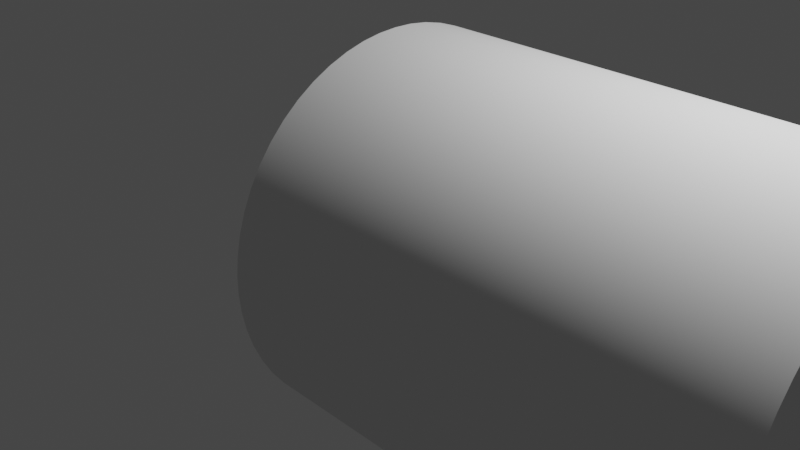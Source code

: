 # Source: tube.blend  (saved by Blender 2.91.10; exported with 4.5.12 LTS)
import bpy
from mathutils import Matrix  # noqa: F401  (used for matrix-valued properties, if any)

bpy.ops.wm.read_factory_settings(use_empty=True)
scene = bpy.context.scene
scene.name = 'Scene'

# ---- collections
col_collection = bpy.data.collections.new('Collection'); scene.collection.children.link(col_collection)

# ---- node groups
ng_auto_smooth = bpy.data.node_groups.new('Auto Smooth', 'GeometryNodeTree')
_s = ng_auto_smooth.interface.new_socket(name='Geometry', in_out='OUTPUT', socket_type='NodeSocketGeometry')
_s = ng_auto_smooth.interface.new_socket(name='Geometry', in_out='INPUT', socket_type='NodeSocketGeometry')
_s = ng_auto_smooth.interface.new_socket(name='Angle', in_out='INPUT', socket_type='NodeSocketFloat')
_s.subtype = 'ANGLE'
_s.min_value = 0.0
_s.max_value = 3.142
ng_auto_smooth.is_modifier = True
_N = ng_auto_smooth.nodes; _L = ng_auto_smooth.links
n0 = _N.new('NodeGroupOutput'); n0.name = 'Group Output'; n0.location = (480, -100)
n1 = _N.new('NodeGroupInput'); n1.name = 'Group Input'; n1.location = (-420, -300)
n2 = _N.new('NodeGroupInput'); n2.name = 'Group Input.001'; n2.location = (-60, -100)
n3 = _N.new('GeometryNodeSetShadeSmooth'); n3.name = 'Set Shade Smooth'; n3.location = (120, -100)
n3.domain = 'EDGE'
n4 = _N.new('GeometryNodeSetShadeSmooth'); n4.name = 'Set Shade Smooth.001'; n4.location = (300, -100)
n5 = _N.new('GeometryNodeInputMeshEdgeAngle'); n5.name = 'Edge Angle'; n5.location = (-420, -220)
n6 = _N.new('GeometryNodeInputEdgeSmooth'); n6.name = 'Is Edge Smooth'; n6.location = (-60, -160)
n7 = _N.new('GeometryNodeInputShadeSmooth'); n7.name = 'Is Face Smooth'; n7.location = (-240, -340)
n8 = _N.new('FunctionNodeBooleanMath'); n8.name = 'Boolean Math'; n8.location = (-60, -220)
n9 = _N.new('FunctionNodeCompare'); n9.name = 'Compare'; n9.location = (-240, -180)
n9.operation = 'LESS_EQUAL'
_L.new(n5.outputs[0], n9.inputs[0])
_L.new(n4.outputs[0], n0.inputs[0])
_L.new(n1.outputs[1], n9.inputs[1])
_L.new(n9.outputs[0], n8.inputs[0])
_L.new(n7.outputs[0], n8.inputs[1])
_L.new(n2.outputs[0], n3.inputs[0])
_L.new(n6.outputs[0], n3.inputs[1])
_L.new(n3.outputs[0], n4.inputs[0])
_L.new(n8.outputs[0], n3.inputs[2])
n0.is_active_output = True

# ---- world
world_world = bpy.data.worlds.new('World'); scene.world = world_world
world_world.use_nodes = True; world_world.node_tree.nodes.clear()
_N = world_world.node_tree.nodes; _L = world_world.node_tree.links
n0 = _N.new('ShaderNodeOutputWorld'); n0.name = 'World Output'; n0.location = (300, 300)
n1 = _N.new('ShaderNodeBackground'); n1.name = 'Background'; n1.location = (10, 300)
n1.inputs[0].default_value = (0.05088, 0.05088, 0.05088, 1.0)
_L.new(n1.outputs[0], n0.inputs[0])
n0.is_active_output = True
world_world.color = (0.05088, 0.05088, 0.05088)
world_world.use_sun_shadow = False
world_world.sun_shadow_jitter_overblur = 0.0

# ---- cameras
cam_camera = bpy.data.cameras.new('Camera')
cam_camera.clip_end = 100.0
cam_camera.ortho_scale = 7.314

# ---- lights
light_light = bpy.data.lights.new('Light', 'POINT')
light_light.transmission_factor = 0.0
light_light.energy = 1000.0
light_light.shadow_soft_size = 0.1
light_light.shadow_maximum_resolution = 0.006
light_light.use_absolute_resolution = True

# ---- meshes
me_tube = bpy.data.meshes.new('Tube')
me_tube.from_pydata([(0.0, 1.2, 0.0), (0.0, 1.0, 0.0), (0.0, 0.9952, 0.09759), (0.0, 1.194, 0.1171), (0.0, 0.9803, 0.1977), (0.0, 1.176, 0.2373), (0.0, 0.9543, 0.2989), (0.0, 1.145, 0.3586), (0.0, 0.9168, 0.3993), (0.0, 1.1, 0.4791), (0.0, 0.8677, 0.497), (0.0, 1.041, 0.5964), (0.0, 0.8073, 0.5902), (0.0, 0.9687, 0.7082), (0.0, 0.7363, 0.6767), (0.0, 0.8835, 0.812), (0.0, 0.6558, 0.7549), (0.0, 0.7869, 0.9059), (0.0, 0.5674, 0.8234), (0.0, 0.6809, 0.9881), (0.0, 0.473, 0.8811), (0.0, 0.5675, 1.057), (0.0, 0.3743, 0.9273), (0.0, 0.4492, 1.113), (0.0, 0.2736, 0.9619), (0.0, 0.3283, 1.154), (0.0, 0.1725, 0.985), (0.0, 0.207, 1.182), (0.0, 0.0729, 0.9973), (0.0, 0.08748, 1.197), (0.0, -0.02409, 0.9997), (0.0, -0.0289, 1.2), (0.0, -0.1224, 0.9925), (0.0, -0.1469, 1.191), (0.0, -0.223, 0.9748), (0.0, -0.2676, 1.17), (0.0, -0.3241, 0.946), (0.0, -0.3889, 1.135), (0.0, -0.424, 0.9056), (0.0, -0.5089, 1.087), (0.0, -0.5208, 0.8537), (0.0, -0.625, 1.024), (0.0, -0.6125, 0.7905), (0.0, -0.735, 0.9486), (0.0, -0.6971, 0.717), (0.0, -0.8365, 0.8604), (0.0, -0.773, 0.6344), (0.0, -0.9276, 0.7612), (0.0, -0.8389, 0.5443), (0.0, -1.007, 0.6532), (0.0, -0.8937, 0.4486), (0.0, -1.072, 0.5383), (0.0, -0.937, 0.3493), (0.0, -1.124, 0.4191), (0.0, -0.9687, 0.2483), (0.0, -1.162, 0.2979), (0.0, -0.9891, 0.1474), (0.0, -1.187, 0.1769), (0.0, -0.9988, 0.04839), (0.0, -1.199, 0.05807), (0.0, -0.9988, -0.04839), (0.0, -1.199, -0.05807), (0.0, -0.9891, -0.1474), (0.0, -1.187, -0.1769), (0.0, -0.9687, -0.2483), (0.0, -1.162, -0.2979), (0.0, -0.937, -0.3493), (0.0, -1.124, -0.4191), (0.0, -0.8937, -0.4486), (0.0, -1.072, -0.5383), (0.0, -0.8389, -0.5443), (0.0, -1.007, -0.6532), (0.0, -0.773, -0.6344), (0.0, -0.9276, -0.7612), (0.0, -0.6971, -0.717), (0.0, -0.8365, -0.8604), (0.0, -0.6125, -0.7905), (0.0, -0.735, -0.9486), (0.0, -0.5208, -0.8537), (0.0, -0.625, -1.024), (0.0, -0.424, -0.9056), (0.0, -0.5089, -1.087), (0.0, -0.3241, -0.946), (0.0, -0.3889, -1.135), (0.0, -0.223, -0.9748), (0.0, -0.2676, -1.17), (0.0, -0.1224, -0.9925), (0.0, -0.1469, -1.191), (0.0, -0.02409, -0.9997), (0.0, -0.0289, -1.2), (0.0, 0.0729, -0.9973), (0.0, 0.08748, -1.197), (0.0, 0.1725, -0.985), (0.0, 0.207, -1.182), (0.0, 0.2736, -0.9619), (0.0, 0.3283, -1.154), (0.0, 0.3743, -0.9273), (0.0, 0.4492, -1.113), (0.0, 0.473, -0.8811), (0.0, 0.5675, -1.057), (0.0, 0.5674, -0.8234), (0.0, 0.6809, -0.9881), (0.0, 0.6558, -0.7549), (0.0, 0.7869, -0.9059), (0.0, 0.7363, -0.6767), (0.0, 0.8835, -0.812), (0.0, 0.8073, -0.5902), (0.0, 0.9687, -0.7082), (0.0, 0.8677, -0.497), (0.0, 1.041, -0.5964), (0.0, 0.9168, -0.3993), (0.0, 1.1, -0.4791), (0.0, 0.9543, -0.2989), (0.0, 1.145, -0.3586), (0.0, 0.9803, -0.1977), (0.0, 1.176, -0.2373), (0.0, 0.9952, -0.09759), (0.0, 1.194, -0.1171), (0.0, 1.4, 0.0), (0.0, 1.393, 0.1366), (0.0, 1.372, 0.2768), (0.0, 1.336, 0.4184), (0.0, 1.284, 0.559), (0.0, 1.215, 0.6959), (0.0, 1.13, 0.8262), (0.0, 1.031, 0.9474), (0.0, 0.9181, 1.057), (0.0, 0.7944, 1.153), (0.0, 0.6621, 1.234), (0.0, 0.5241, 1.298), (0.0, 0.383, 1.347), (0.0, 0.2415, 1.379), (0.0, 0.1021, 1.396), (0.0, -0.03372, 1.4), (0.0, -0.1714, 1.389), (0.0, -0.3122, 1.365), (0.0, -0.4538, 1.324), (0.0, -0.5937, 1.268), (0.0, -0.7292, 1.195), (0.0, -0.8575, 1.107), (0.0, -0.976, 1.004), (0.0, -1.082, 0.8881), (0.0, -1.174, 0.762), (0.0, -1.251, 0.6281), (0.0, -1.312, 0.489), (0.0, -1.356, 0.3476), (0.0, -1.385, 0.2064), (0.0, -1.398, 0.06775), (0.0, -1.398, -0.06775), (0.0, -1.385, -0.2064), (0.0, -1.356, -0.3476), (0.0, -1.312, -0.489), (0.0, -1.251, -0.6281), (0.0, -1.174, -0.762), (0.0, -1.082, -0.8881), (0.0, -0.976, -1.004), (0.0, -0.8575, -1.107), (0.0, -0.7292, -1.195), (0.0, -0.5937, -1.268), (0.0, -0.4538, -1.324), (0.0, -0.3122, -1.365), (0.0, -0.1714, -1.389), (0.0, -0.03372, -1.4), (0.0, 0.1021, -1.396), (0.0, 0.2415, -1.379), (0.0, 0.383, -1.347), (0.0, 0.5241, -1.298), (0.0, 0.6621, -1.234), (0.0, 0.7944, -1.153), (0.0, 0.9181, -1.057), (0.0, 1.031, -0.9474), (0.0, 1.13, -0.8262), (0.0, 1.215, -0.6959), (0.0, 1.284, -0.559), (0.0, 1.336, -0.4184), (0.0, 1.372, -0.2768), (0.0, 1.393, -0.1366), (0.0, 1.6, 0.0), (0.0, 1.592, 0.1561), (0.0, 1.568, 0.3163), (0.0, 1.527, 0.4782), (0.0, 1.467, 0.6388), (0.0, 1.388, 0.7953), (0.0, 1.292, 0.9442), (0.0, 1.178, 1.083), (0.0, 1.049, 1.208), (0.0, 0.9079, 1.317), (0.0, 0.7567, 1.41), (0.0, 0.599, 1.484), (0.0, 0.4377, 1.539), (0.0, 0.276, 1.576), (0.0, 0.1166, 1.596), (0.0, -0.03854, 1.6), (0.0, -0.1959, 1.588), (0.0, -0.3568, 1.56), (0.0, -0.5186, 1.514), (0.0, -0.6785, 1.449), (0.0, -0.8333, 1.366), (0.0, -0.98, 1.265), (0.0, -1.115, 1.147), (0.0, -1.237, 1.015), (0.0, -1.342, 0.8709), (0.0, -1.43, 0.7178), (0.0, -1.499, 0.5589), (0.0, -1.55, 0.3972), (0.0, -1.583, 0.2359), (0.0, -1.598, 0.07743), (0.0, -1.598, -0.07743), (0.0, -1.583, -0.2359), (0.0, -1.55, -0.3972), (0.0, -1.499, -0.5589), (0.0, -1.43, -0.7178), (0.0, -1.342, -0.8709), (0.0, -1.237, -1.015), (0.0, -1.115, -1.147), (0.0, -0.98, -1.265), (0.0, -0.8333, -1.366), (0.0, -0.6785, -1.449), (0.0, -0.5186, -1.514), (0.0, -0.3568, -1.56), (0.0, -0.1959, -1.588), (0.0, -0.03854, -1.6), (0.0, 0.1166, -1.596), (0.0, 0.276, -1.576), (0.0, 0.4377, -1.539), (0.0, 0.599, -1.484), (0.0, 0.7567, -1.41), (0.0, 0.9079, -1.317), (0.0, 1.049, -1.208), (0.0, 1.178, -1.083), (0.0, 1.292, -0.9442), (0.0, 1.388, -0.7953), (0.0, 1.467, -0.6388), (0.0, 1.527, -0.4782), (0.0, 1.568, -0.3163), (0.0, 1.592, -0.1561), (0.0, 1.8, 0.0), (0.0, 1.791, 0.1757), (0.0, 1.764, 0.3559), (0.0, 1.718, 0.538), (0.0, 1.65, 0.7187), (0.0, 1.562, 0.8947), (0.0, 1.453, 1.062), (0.0, 1.325, 1.218), (0.0, 1.18, 1.359), (0.0, 1.021, 1.482), (0.0, 0.8513, 1.586), (0.0, 0.6738, 1.669), (0.0, 0.4924, 1.731), (0.0, 0.3105, 1.773), (0.0, 0.1312, 1.795), (0.0, -0.04335, 1.799), (0.0, -0.2204, 1.786), (0.0, -0.4014, 1.755), (0.0, -0.5834, 1.703), (0.0, -0.7633, 1.63), (0.0, -0.9375, 1.537), (0.0, -1.102, 1.423), (0.0, -1.255, 1.291), (0.0, -1.391, 1.142), (0.0, -1.51, 0.9797), (0.0, -1.609, 0.8075), (0.0, -1.687, 0.6287), (0.0, -1.744, 0.4469), (0.0, -1.78, 0.2654), (0.0, -1.798, 0.08711), (0.0, -1.798, -0.08711), (0.0, -1.78, -0.2654), (0.0, -1.744, -0.4469), (0.0, -1.687, -0.6287), (0.0, -1.609, -0.8075), (0.0, -1.51, -0.9797), (0.0, -1.391, -1.142), (0.0, -1.255, -1.291), (0.0, -1.102, -1.423), (0.0, -0.9375, -1.537), (0.0, -0.7633, -1.63), (0.0, -0.5834, -1.703), (0.0, -0.4014, -1.755), (0.0, -0.2204, -1.786), (0.0, -0.04335, -1.799), (0.0, 0.1312, -1.795), (0.0, 0.3105, -1.773), (0.0, 0.4924, -1.731), (0.0, 0.6738, -1.669), (0.0, 0.8513, -1.586), (0.0, 1.021, -1.482), (0.0, 1.18, -1.359), (0.0, 1.325, -1.218), (0.0, 1.453, -1.062), (0.0, 1.562, -0.8947), (0.0, 1.65, -0.7187), (0.0, 1.718, -0.538), (0.0, 1.764, -0.3559), (0.0, 1.791, -0.1757), (0.0, 2.0, 0.0), (0.0, 1.99, 0.1952), (0.0, 1.961, 0.3954), (0.0, 1.909, 0.5977), (0.0, 1.834, 0.7986), (0.0, 1.735, 0.9941), (0.0, 1.615, 1.18), (0.0, 1.473, 1.353), (0.0, 1.312, 1.51), (0.0, 1.135, 1.647), (0.0, 0.9459, 1.762), (0.0, 0.7487, 1.855), (0.0, 0.5472, 1.924), (0.0, 0.3451, 1.97), (0.0, 0.1458, 1.995), (0.0, -0.04817, 1.999), (0.0, -0.2449, 1.985), (0.0, -0.4459, 1.95), (0.0, -0.6482, 1.892), (0.0, -0.8481, 1.811), (0.0, -1.042, 1.707), (0.0, -1.225, 1.581), (0.0, -1.394, 1.434), (0.0, -1.546, 1.269), (0.0, -1.678, 1.089), (0.0, -1.787, 0.8972), (0.0, -1.874, 0.6986), (0.0, -1.937, 0.4965), (0.0, -1.978, 0.2948), (0.0, -1.998, 0.09678), (0.0, -1.998, -0.09678), (0.0, -1.978, -0.2948), (0.0, -1.937, -0.4965), (0.0, -1.874, -0.6986), (0.0, -1.787, -0.8972), (0.0, -1.678, -1.089), (0.0, -1.546, -1.269), (0.0, -1.394, -1.434), (0.0, -1.225, -1.581), (0.0, -1.042, -1.707), (0.0, -0.8481, -1.811), (0.0, -0.6482, -1.892), (0.0, -0.4459, -1.95), (0.0, -0.2449, -1.985), (0.0, -0.04817, -1.999), (0.0, 0.1458, -1.995), (0.0, 0.3451, -1.97), (0.0, 0.5472, -1.924), (0.0, 0.7487, -1.855), (0.0, 0.9459, -1.762), (0.0, 1.135, -1.647), (0.0, 1.312, -1.51), (0.0, 1.473, -1.353), (0.0, 1.615, -1.18), (0.0, 1.735, -0.9941), (0.0, 1.834, -0.7986), (0.0, 1.909, -0.5977), (0.0, 1.961, -0.3954), (0.0, 1.99, -0.1952), (5.0, 1.2, 0.0), (5.0, 1.0, 0.0), (5.0, 0.9952, 0.09759), (5.0, 1.194, 0.1171), (5.0, 0.9803, 0.1977), (5.0, 1.176, 0.2373), (5.0, 0.9543, 0.2989), (5.0, 1.145, 0.3586), (5.0, 0.9168, 0.3993), (5.0, 1.1, 0.4791), (5.0, 0.8677, 0.497), (5.0, 1.041, 0.5964), (5.0, 0.8073, 0.5902), (5.0, 0.9687, 0.7082), (5.0, 0.7363, 0.6767), (5.0, 0.8835, 0.812), (5.0, 0.6558, 0.7549), (5.0, 0.7869, 0.9059), (5.0, 0.5674, 0.8234), (5.0, 0.6809, 0.9881), (5.0, 0.473, 0.8811), (5.0, 0.5675, 1.057), (5.0, 0.3743, 0.9273), (5.0, 0.4492, 1.113), (5.0, 0.2736, 0.9619), (5.0, 0.3283, 1.154), (5.0, 0.1725, 0.985), (5.0, 0.207, 1.182), (5.0, 0.0729, 0.9973), (5.0, 0.08748, 1.197), (5.0, -0.02409, 0.9997), (5.0, -0.0289, 1.2), (5.0, -0.1224, 0.9925), (5.0, -0.1469, 1.191), (5.0, -0.223, 0.9748), (5.0, -0.2676, 1.17), (5.0, -0.3241, 0.946), (5.0, -0.3889, 1.135), (5.0, -0.424, 0.9056), (5.0, -0.5089, 1.087), (5.0, -0.5208, 0.8537), (5.0, -0.625, 1.024), (5.0, -0.6125, 0.7905), (5.0, -0.735, 0.9486), (5.0, -0.6971, 0.717), (5.0, -0.8365, 0.8604), (5.0, -0.773, 0.6344), (5.0, -0.9276, 0.7612), (5.0, -0.8389, 0.5443), (5.0, -1.007, 0.6532), (5.0, -0.8937, 0.4486), (5.0, -1.072, 0.5383), (5.0, -0.937, 0.3493), (5.0, -1.124, 0.4191), (5.0, -0.9687, 0.2483), (5.0, -1.162, 0.2979), (5.0, -0.9891, 0.1474), (5.0, -1.187, 0.1769), (5.0, -0.9988, 0.04839), (5.0, -1.199, 0.05807), (5.0, -0.9988, -0.04839), (5.0, -1.199, -0.05807), (5.0, -0.9891, -0.1474), (5.0, -1.187, -0.1769), (5.0, -0.9687, -0.2483), (5.0, -1.162, -0.2979), (5.0, -0.937, -0.3493), (5.0, -1.124, -0.4191), (5.0, -0.8937, -0.4486), (5.0, -1.072, -0.5383), (5.0, -0.8389, -0.5443), (5.0, -1.007, -0.6532), (5.0, -0.773, -0.6344), (5.0, -0.9276, -0.7612), (5.0, -0.6971, -0.717), (5.0, -0.8365, -0.8604), (5.0, -0.6125, -0.7905), (5.0, -0.735, -0.9486), (5.0, -0.5208, -0.8537), (5.0, -0.625, -1.024), (5.0, -0.424, -0.9056), (5.0, -0.5089, -1.087), (5.0, -0.3241, -0.946), (5.0, -0.3889, -1.135), (5.0, -0.223, -0.9748), (5.0, -0.2676, -1.17), (5.0, -0.1224, -0.9925), (5.0, -0.1469, -1.191), (5.0, -0.02409, -0.9997), (5.0, -0.0289, -1.2), (5.0, 0.0729, -0.9973), (5.0, 0.08748, -1.197), (5.0, 0.1725, -0.985), (5.0, 0.207, -1.182), (5.0, 0.2736, -0.9619), (5.0, 0.3283, -1.154), (5.0, 0.3743, -0.9273), (5.0, 0.4492, -1.113), (5.0, 0.473, -0.8811), (5.0, 0.5675, -1.057), (5.0, 0.5674, -0.8234), (5.0, 0.6809, -0.9881), (5.0, 0.6558, -0.7549), (5.0, 0.7869, -0.9059), (5.0, 0.7363, -0.6767), (5.0, 0.8835, -0.812), (5.0, 0.8073, -0.5902), (5.0, 0.9687, -0.7082), (5.0, 0.8677, -0.497), (5.0, 1.041, -0.5964), (5.0, 0.9168, -0.3993), (5.0, 1.1, -0.4791), (5.0, 0.9543, -0.2989), (5.0, 1.145, -0.3586), (5.0, 0.9803, -0.1977), (5.0, 1.176, -0.2373), (5.0, 0.9952, -0.09759), (5.0, 1.194, -0.1171), (5.0, 1.4, 0.0), (5.0, 1.393, 0.1366), (5.0, 1.372, 0.2768), (5.0, 1.336, 0.4184), (5.0, 1.284, 0.559), (5.0, 1.215, 0.6959), (5.0, 1.13, 0.8262), (5.0, 1.031, 0.9474), (5.0, 0.9181, 1.057), (5.0, 0.7944, 1.153), (5.0, 0.6621, 1.234), (5.0, 0.5241, 1.298), (5.0, 0.383, 1.347), (5.0, 0.2415, 1.379), (5.0, 0.1021, 1.396), (5.0, -0.03372, 1.4), (5.0, -0.1714, 1.389), (5.0, -0.3122, 1.365), (5.0, -0.4538, 1.324), (5.0, -0.5937, 1.268), (5.0, -0.7292, 1.195), (5.0, -0.8575, 1.107), (5.0, -0.976, 1.004), (5.0, -1.082, 0.8881), (5.0, -1.174, 0.762), (5.0, -1.251, 0.6281), (5.0, -1.312, 0.489), (5.0, -1.356, 0.3476), (5.0, -1.385, 0.2064), (5.0, -1.398, 0.06775), (5.0, -1.398, -0.06775), (5.0, -1.385, -0.2064), (5.0, -1.356, -0.3476), (5.0, -1.312, -0.489), (5.0, -1.251, -0.6281), (5.0, -1.174, -0.762), (5.0, -1.082, -0.8881), (5.0, -0.976, -1.004), (5.0, -0.8575, -1.107), (5.0, -0.7292, -1.195), (5.0, -0.5937, -1.268), (5.0, -0.4538, -1.324), (5.0, -0.3122, -1.365), (5.0, -0.1714, -1.389), (5.0, -0.03372, -1.4), (5.0, 0.1021, -1.396), (5.0, 0.2415, -1.379), (5.0, 0.383, -1.347), (5.0, 0.5241, -1.298), (5.0, 0.6621, -1.234), (5.0, 0.7944, -1.153), (5.0, 0.9181, -1.057), (5.0, 1.031, -0.9474), (5.0, 1.13, -0.8262), (5.0, 1.215, -0.6959), (5.0, 1.284, -0.559), (5.0, 1.336, -0.4184), (5.0, 1.372, -0.2768), (5.0, 1.393, -0.1366), (5.0, 1.6, 0.0), (5.0, 1.592, 0.1561), (5.0, 1.568, 0.3163), (5.0, 1.527, 0.4782), (5.0, 1.467, 0.6388), (5.0, 1.388, 0.7953), (5.0, 1.292, 0.9442), (5.0, 1.178, 1.083), (5.0, 1.049, 1.208), (5.0, 0.9079, 1.317), (5.0, 0.7567, 1.41), (5.0, 0.599, 1.484), (5.0, 0.4377, 1.539), (5.0, 0.276, 1.576), (5.0, 0.1166, 1.596), (5.0, -0.03854, 1.6), (5.0, -0.1959, 1.588), (5.0, -0.3568, 1.56), (5.0, -0.5186, 1.514), (5.0, -0.6785, 1.449), (5.0, -0.8333, 1.366), (5.0, -0.98, 1.265), (5.0, -1.115, 1.147), (5.0, -1.237, 1.015), (5.0, -1.342, 0.8709), (5.0, -1.43, 0.7178), (5.0, -1.499, 0.5589), (5.0, -1.55, 0.3972), (5.0, -1.583, 0.2359), (5.0, -1.598, 0.07743), (5.0, -1.598, -0.07743), (5.0, -1.583, -0.2359), (5.0, -1.55, -0.3972), (5.0, -1.499, -0.5589), (5.0, -1.43, -0.7178), (5.0, -1.342, -0.8709), (5.0, -1.237, -1.015), (5.0, -1.115, -1.147), (5.0, -0.98, -1.265), (5.0, -0.8333, -1.366), (5.0, -0.6785, -1.449), (5.0, -0.5186, -1.514), (5.0, -0.3568, -1.56), (5.0, -0.1959, -1.588), (5.0, -0.03854, -1.6), (5.0, 0.1166, -1.596), (5.0, 0.276, -1.576), (5.0, 0.4377, -1.539), (5.0, 0.599, -1.484), (5.0, 0.7567, -1.41), (5.0, 0.9079, -1.317), (5.0, 1.049, -1.208), (5.0, 1.178, -1.083), (5.0, 1.292, -0.9442), (5.0, 1.388, -0.7953), (5.0, 1.467, -0.6388), (5.0, 1.527, -0.4782), (5.0, 1.568, -0.3163), (5.0, 1.592, -0.1561), (5.0, 1.8, 0.0), (5.0, 1.791, 0.1757), (5.0, 1.764, 0.3559), (5.0, 1.718, 0.538), (5.0, 1.65, 0.7187), (5.0, 1.562, 0.8947), (5.0, 1.453, 1.062), (5.0, 1.325, 1.218), (5.0, 1.18, 1.359), (5.0, 1.021, 1.482), (5.0, 0.8513, 1.586), (5.0, 0.6738, 1.669), (5.0, 0.4924, 1.731), (5.0, 0.3105, 1.773), (5.0, 0.1312, 1.795), (5.0, -0.04335, 1.799), (5.0, -0.2204, 1.786), (5.0, -0.4014, 1.755), (5.0, -0.5834, 1.703), (5.0, -0.7633, 1.63), (5.0, -0.9375, 1.537), (5.0, -1.102, 1.423), (5.0, -1.255, 1.291), (5.0, -1.391, 1.142), (5.0, -1.51, 0.9797), (5.0, -1.609, 0.8075), (5.0, -1.687, 0.6287), (5.0, -1.744, 0.4469), (5.0, -1.78, 0.2654), (5.0, -1.798, 0.08711), (5.0, -1.798, -0.08711), (5.0, -1.78, -0.2654), (5.0, -1.744, -0.4469), (5.0, -1.687, -0.6287), (5.0, -1.609, -0.8075), (5.0, -1.51, -0.9797), (5.0, -1.391, -1.142), (5.0, -1.255, -1.291), (5.0, -1.102, -1.423), (5.0, -0.9375, -1.537), (5.0, -0.7633, -1.63), (5.0, -0.5834, -1.703), (5.0, -0.4014, -1.755), (5.0, -0.2204, -1.786), (5.0, -0.04335, -1.799), (5.0, 0.1312, -1.795), (5.0, 0.3105, -1.773), (5.0, 0.4924, -1.731), (5.0, 0.6738, -1.669), (5.0, 0.8513, -1.586), (5.0, 1.021, -1.482), (5.0, 1.18, -1.359), (5.0, 1.325, -1.218), (5.0, 1.453, -1.062), (5.0, 1.562, -0.8947), (5.0, 1.65, -0.7187), (5.0, 1.718, -0.538), (5.0, 1.764, -0.3559), (5.0, 1.791, -0.1757), (5.0, 2.0, 0.0), (5.0, 1.99, 0.1952), (5.0, 1.961, 0.3954), (5.0, 1.909, 0.5977), (5.0, 1.834, 0.7986), (5.0, 1.735, 0.9941), (5.0, 1.615, 1.18), (5.0, 1.473, 1.353), (5.0, 1.312, 1.51), (5.0, 1.135, 1.647), (5.0, 0.9459, 1.762), (5.0, 0.7487, 1.855), (5.0, 0.5472, 1.924), (5.0, 0.3451, 1.97), (5.0, 0.1458, 1.995), (5.0, -0.04817, 1.999), (5.0, -0.2449, 1.985), (5.0, -0.4459, 1.95), (5.0, -0.6482, 1.892), (5.0, -0.8481, 1.811), (5.0, -1.042, 1.707), (5.0, -1.225, 1.581), (5.0, -1.394, 1.434), (5.0, -1.546, 1.269), (5.0, -1.678, 1.089), (5.0, -1.787, 0.8972), (5.0, -1.874, 0.6986), (5.0, -1.937, 0.4965), (5.0, -1.978, 0.2948), (5.0, -1.998, 0.09678), (5.0, -1.998, -0.09678), (5.0, -1.978, -0.2948), (5.0, -1.937, -0.4965), (5.0, -1.874, -0.6986), (5.0, -1.787, -0.8972), (5.0, -1.678, -1.089), (5.0, -1.546, -1.269), (5.0, -1.394, -1.434), (5.0, -1.225, -1.581), (5.0, -1.042, -1.707), (5.0, -0.8481, -1.811), (5.0, -0.6482, -1.892), (5.0, -0.4459, -1.95), (5.0, -0.2449, -1.985), (5.0, -0.04817, -1.999), (5.0, 0.1458, -1.995), (5.0, 0.3451, -1.97), (5.0, 0.5472, -1.924), (5.0, 0.7487, -1.855), (5.0, 0.9459, -1.762), (5.0, 1.135, -1.647), (5.0, 1.312, -1.51), (5.0, 1.473, -1.353), (5.0, 1.615, -1.18), (5.0, 1.735, -0.9941), (5.0, 1.834, -0.7986), (5.0, 1.909, -0.5977), (5.0, 1.961, -0.3954), (5.0, 1.99, -0.1952), (1.0, 1.0, 0.0), (1.0, 0.9952, 0.09759), (1.0, 0.9803, 0.1977), (1.0, 0.9543, 0.2989), (1.0, 0.9168, 0.3993), (1.0, 0.8677, 0.497), (1.0, 0.8073, 0.5902), (1.0, 0.7363, 0.6767), (1.0, 0.6558, 0.7549), (1.0, 0.5674, 0.8234), (1.0, 0.473, 0.8811), (1.0, 0.3743, 0.9273), (1.0, 0.2736, 0.9619), (1.0, 0.1725, 0.985), (1.0, 0.0729, 0.9973), (1.0, -0.02409, 0.9997), (1.0, -0.1224, 0.9925), (1.0, -0.223, 0.9748), (1.0, -0.3241, 0.946), (1.0, -0.424, 0.9056), (1.0, -0.5208, 0.8537), (1.0, -0.6125, 0.7905), (1.0, -0.6971, 0.717), (1.0, -0.773, 0.6344), (1.0, -0.8389, 0.5443), (1.0, -0.8937, 0.4486), (1.0, -0.937, 0.3493), (1.0, -0.9687, 0.2483), (1.0, -0.9891, 0.1474), (1.0, -0.9988, 0.04839), (1.0, -0.9988, -0.04839), (1.0, -0.9891, -0.1474), (1.0, -0.9687, -0.2483), (1.0, -0.937, -0.3493), (1.0, -0.8937, -0.4486), (1.0, -0.8389, -0.5443), (1.0, -0.773, -0.6344), (1.0, -0.6971, -0.717), (1.0, -0.6125, -0.7905), (1.0, -0.5208, -0.8537), (1.0, -0.424, -0.9056), (1.0, -0.3241, -0.946), (1.0, -0.223, -0.9748), (1.0, -0.1224, -0.9925), (1.0, -0.02409, -0.9997), (1.0, 0.0729, -0.9973), (1.0, 0.1725, -0.985), (1.0, 0.2736, -0.9619), (1.0, 0.3743, -0.9273), (1.0, 0.473, -0.8811), (1.0, 0.5674, -0.8234), (1.0, 0.6558, -0.7549), (1.0, 0.7363, -0.6767), (1.0, 0.8073, -0.5902), (1.0, 0.8677, -0.497), (1.0, 0.9168, -0.3993), (1.0, 0.9543, -0.2989), (1.0, 0.9803, -0.1977), (1.0, 0.9952, -0.09759), (2.0, 1.0, 0.0), (2.0, 0.9952, 0.09759), (2.0, 0.9803, 0.1977), (2.0, 0.9543, 0.2989), (2.0, 0.9168, 0.3993), (2.0, 0.8677, 0.497), (2.0, 0.8073, 0.5902), (2.0, 0.7363, 0.6767), (2.0, 0.6558, 0.7549), (2.0, 0.5674, 0.8234), (2.0, 0.473, 0.8811), (2.0, 0.3743, 0.9273), (2.0, 0.2736, 0.9619), (2.0, 0.1725, 0.985), (2.0, 0.0729, 0.9973), (2.0, -0.02409, 0.9997), (2.0, -0.1224, 0.9925), (2.0, -0.223, 0.9748), (2.0, -0.3241, 0.946), (2.0, -0.424, 0.9056), (2.0, -0.5208, 0.8537), (2.0, -0.6125, 0.7905), (2.0, -0.6971, 0.717), (2.0, -0.773, 0.6344), (2.0, -0.8389, 0.5443), (2.0, -0.8937, 0.4486), (2.0, -0.937, 0.3493), (2.0, -0.9687, 0.2483), (2.0, -0.9891, 0.1474), (2.0, -0.9988, 0.04839), (2.0, -0.9988, -0.04839), (2.0, -0.9891, -0.1474), (2.0, -0.9687, -0.2483), (2.0, -0.937, -0.3493), (2.0, -0.8937, -0.4486), (2.0, -0.8389, -0.5443), (2.0, -0.773, -0.6344), (2.0, -0.6971, -0.717), (2.0, -0.6125, -0.7905), (2.0, -0.5208, -0.8537), (2.0, -0.424, -0.9056), (2.0, -0.3241, -0.946), (2.0, -0.223, -0.9748), (2.0, -0.1224, -0.9925), (2.0, -0.02409, -0.9997), (2.0, 0.0729, -0.9973), (2.0, 0.1725, -0.985), (2.0, 0.2736, -0.9619), (2.0, 0.3743, -0.9273), (2.0, 0.473, -0.8811), (2.0, 0.5674, -0.8234), (2.0, 0.6558, -0.7549), (2.0, 0.7363, -0.6767), (2.0, 0.8073, -0.5902), (2.0, 0.8677, -0.497), (2.0, 0.9168, -0.3993), (2.0, 0.9543, -0.2989), (2.0, 0.9803, -0.1977), (2.0, 0.9952, -0.09759), (3.0, 1.0, 0.0), (3.0, 0.9952, 0.09759), (3.0, 0.9803, 0.1977), (3.0, 0.9543, 0.2989), (3.0, 0.9168, 0.3993), (3.0, 0.8677, 0.497), (3.0, 0.8073, 0.5902), (3.0, 0.7363, 0.6767), (3.0, 0.6558, 0.7549), (3.0, 0.5674, 0.8234), (3.0, 0.473, 0.8811), (3.0, 0.3743, 0.9273), (3.0, 0.2736, 0.9619), (3.0, 0.1725, 0.985), (3.0, 0.0729, 0.9973), (3.0, -0.02409, 0.9997), (3.0, -0.1224, 0.9925), (3.0, -0.223, 0.9748), (3.0, -0.3241, 0.946), (3.0, -0.424, 0.9056), (3.0, -0.5208, 0.8537), (3.0, -0.6125, 0.7905), (3.0, -0.6971, 0.717), (3.0, -0.773, 0.6344), (3.0, -0.8389, 0.5443), (3.0, -0.8937, 0.4486), (3.0, -0.937, 0.3493), (3.0, -0.9687, 0.2483), (3.0, -0.9891, 0.1474), (3.0, -0.9988, 0.04839), (3.0, -0.9988, -0.04839), (3.0, -0.9891, -0.1474), (3.0, -0.9687, -0.2483), (3.0, -0.937, -0.3493), (3.0, -0.8937, -0.4486), (3.0, -0.8389, -0.5443), (3.0, -0.773, -0.6344), (3.0, -0.6971, -0.717), (3.0, -0.6125, -0.7905), (3.0, -0.5208, -0.8537), (3.0, -0.424, -0.9056), (3.0, -0.3241, -0.946), (3.0, -0.223, -0.9748), (3.0, -0.1224, -0.9925), (3.0, -0.02409, -0.9997), (3.0, 0.0729, -0.9973), (3.0, 0.1725, -0.985), (3.0, 0.2736, -0.9619), (3.0, 0.3743, -0.9273), (3.0, 0.473, -0.8811), (3.0, 0.5674, -0.8234), (3.0, 0.6558, -0.7549), (3.0, 0.7363, -0.6767), (3.0, 0.8073, -0.5902), (3.0, 0.8677, -0.497), (3.0, 0.9168, -0.3993), (3.0, 0.9543, -0.2989), (3.0, 0.9803, -0.1977), (3.0, 0.9952, -0.09759), (4.0, 1.0, 0.0), (4.0, 0.9952, 0.09759), (4.0, 0.9803, 0.1977), (4.0, 0.9543, 0.2989), (4.0, 0.9168, 0.3993), (4.0, 0.8677, 0.497), (4.0, 0.8073, 0.5902), (4.0, 0.7363, 0.6767), (4.0, 0.6558, 0.7549), (4.0, 0.5674, 0.8234), (4.0, 0.473, 0.8811), (4.0, 0.3743, 0.9273), (4.0, 0.2736, 0.9619), (4.0, 0.1725, 0.985), (4.0, 0.0729, 0.9973), (4.0, -0.02409, 0.9997), (4.0, -0.1224, 0.9925), (4.0, -0.223, 0.9748), (4.0, -0.3241, 0.946), (4.0, -0.424, 0.9056), (4.0, -0.5208, 0.8537), (4.0, -0.6125, 0.7905), (4.0, -0.6971, 0.717), (4.0, -0.773, 0.6344), (4.0, -0.8389, 0.5443), (4.0, -0.8937, 0.4486), (4.0, -0.937, 0.3493), (4.0, -0.9687, 0.2483), (4.0, -0.9891, 0.1474), (4.0, -0.9988, 0.04839), (4.0, -0.9988, -0.04839), (4.0, -0.9891, -0.1474), (4.0, -0.9687, -0.2483), (4.0, -0.937, -0.3493), (4.0, -0.8937, -0.4486), (4.0, -0.8389, -0.5443), (4.0, -0.773, -0.6344), (4.0, -0.6971, -0.717), (4.0, -0.6125, -0.7905), (4.0, -0.5208, -0.8537), (4.0, -0.424, -0.9056), (4.0, -0.3241, -0.946), (4.0, -0.223, -0.9748), (4.0, -0.1224, -0.9925), (4.0, -0.02409, -0.9997), (4.0, 0.0729, -0.9973), (4.0, 0.1725, -0.985), (4.0, 0.2736, -0.9619), (4.0, 0.3743, -0.9273), (4.0, 0.473, -0.8811), (4.0, 0.5674, -0.8234), (4.0, 0.6558, -0.7549), (4.0, 0.7363, -0.6767), (4.0, 0.8073, -0.5902), (4.0, 0.8677, -0.497), (4.0, 0.9168, -0.3993), (4.0, 0.9543, -0.2989), (4.0, 0.9803, -0.1977), (4.0, 0.9952, -0.09759), (1.0, 2.0, 0.0), (1.0, 1.99, 0.1952), (1.0, 1.961, 0.3954), (1.0, 1.909, 0.5977), (1.0, 1.834, 0.7986), (1.0, 1.735, 0.9941), (1.0, 1.615, 1.18), (1.0, 1.473, 1.353), (1.0, 1.312, 1.51), (1.0, 1.135, 1.647), (1.0, 0.9459, 1.762), (1.0, 0.7487, 1.855), (1.0, 0.5472, 1.924), (1.0, 0.3451, 1.97), (1.0, 0.1458, 1.995), (1.0, -0.04817, 1.999), (1.0, -0.2449, 1.985), (1.0, -0.4459, 1.95), (1.0, -0.6482, 1.892), (1.0, -0.8481, 1.811), (1.0, -1.042, 1.707), (1.0, -1.225, 1.581), (1.0, -1.394, 1.434), (1.0, -1.546, 1.269), (1.0, -1.678, 1.089), (1.0, -1.787, 0.8972), (1.0, -1.874, 0.6986), (1.0, -1.937, 0.4965), (1.0, -1.978, 0.2948), (1.0, -1.998, 0.09678), (1.0, -1.998, -0.09678), (1.0, -1.978, -0.2948), (1.0, -1.937, -0.4965), (1.0, -1.874, -0.6986), (1.0, -1.787, -0.8972), (1.0, -1.678, -1.089), (1.0, -1.546, -1.269), (1.0, -1.394, -1.434), (1.0, -1.225, -1.581), (1.0, -1.042, -1.707), (1.0, -0.8481, -1.811), (1.0, -0.6482, -1.892), (1.0, -0.4459, -1.95), (1.0, -0.2449, -1.985), (1.0, -0.04817, -1.999), (1.0, 0.1458, -1.995), (1.0, 0.3451, -1.97), (1.0, 0.5472, -1.924), (1.0, 0.7487, -1.855), (1.0, 0.9459, -1.762), (1.0, 1.135, -1.647), (1.0, 1.312, -1.51), (1.0, 1.473, -1.353), (1.0, 1.615, -1.18), (1.0, 1.735, -0.9941), (1.0, 1.834, -0.7986), (1.0, 1.909, -0.5977), (1.0, 1.961, -0.3954), (1.0, 1.99, -0.1952), (2.0, 2.0, 0.0), (2.0, 1.99, 0.1952), (2.0, 1.961, 0.3954), (2.0, 1.909, 0.5977), (2.0, 1.834, 0.7986), (2.0, 1.735, 0.9941), (2.0, 1.615, 1.18), (2.0, 1.473, 1.353), (2.0, 1.312, 1.51), (2.0, 1.135, 1.647), (2.0, 0.9459, 1.762), (2.0, 0.7487, 1.855), (2.0, 0.5472, 1.924), (2.0, 0.3451, 1.97), (2.0, 0.1458, 1.995), (2.0, -0.04817, 1.999), (2.0, -0.2449, 1.985), (2.0, -0.4459, 1.95), (2.0, -0.6482, 1.892), (2.0, -0.8481, 1.811), (2.0, -1.042, 1.707), (2.0, -1.225, 1.581), (2.0, -1.394, 1.434), (2.0, -1.546, 1.269), (2.0, -1.678, 1.089), (2.0, -1.787, 0.8972), (2.0, -1.874, 0.6986), (2.0, -1.937, 0.4965), (2.0, -1.978, 0.2948), (2.0, -1.998, 0.09678), (2.0, -1.998, -0.09678), (2.0, -1.978, -0.2948), (2.0, -1.937, -0.4965), (2.0, -1.874, -0.6986), (2.0, -1.787, -0.8972), (2.0, -1.678, -1.089), (2.0, -1.546, -1.269), (2.0, -1.394, -1.434), (2.0, -1.225, -1.581), (2.0, -1.042, -1.707), (2.0, -0.8481, -1.811), (2.0, -0.6482, -1.892), (2.0, -0.4459, -1.95), (2.0, -0.2449, -1.985), (2.0, -0.04817, -1.999), (2.0, 0.1458, -1.995), (2.0, 0.3451, -1.97), (2.0, 0.5472, -1.924), (2.0, 0.7487, -1.855), (2.0, 0.9459, -1.762), (2.0, 1.135, -1.647), (2.0, 1.312, -1.51), (2.0, 1.473, -1.353), (2.0, 1.615, -1.18), (2.0, 1.735, -0.9941), (2.0, 1.834, -0.7986), (2.0, 1.909, -0.5977), (2.0, 1.961, -0.3954), (2.0, 1.99, -0.1952), (3.0, 2.0, 0.0), (3.0, 1.99, 0.1952), (3.0, 1.961, 0.3954), (3.0, 1.909, 0.5977), (3.0, 1.834, 0.7986), (3.0, 1.735, 0.9941), (3.0, 1.615, 1.18), (3.0, 1.473, 1.353), (3.0, 1.312, 1.51), (3.0, 1.135, 1.647), (3.0, 0.9459, 1.762), (3.0, 0.7487, 1.855), (3.0, 0.5472, 1.924), (3.0, 0.3451, 1.97), (3.0, 0.1458, 1.995), (3.0, -0.04817, 1.999), (3.0, -0.2449, 1.985), (3.0, -0.4459, 1.95), (3.0, -0.6482, 1.892), (3.0, -0.8481, 1.811), (3.0, -1.042, 1.707), (3.0, -1.225, 1.581), (3.0, -1.394, 1.434), (3.0, -1.546, 1.269), (3.0, -1.678, 1.089), (3.0, -1.787, 0.8972), (3.0, -1.874, 0.6986), (3.0, -1.937, 0.4965), (3.0, -1.978, 0.2948), (3.0, -1.998, 0.09678), (3.0, -1.998, -0.09678), (3.0, -1.978, -0.2948), (3.0, -1.937, -0.4965), (3.0, -1.874, -0.6986), (3.0, -1.787, -0.8972), (3.0, -1.678, -1.089), (3.0, -1.546, -1.269), (3.0, -1.394, -1.434), (3.0, -1.225, -1.581), (3.0, -1.042, -1.707), (3.0, -0.8481, -1.811), (3.0, -0.6482, -1.892), (3.0, -0.4459, -1.95), (3.0, -0.2449, -1.985), (3.0, -0.04817, -1.999), (3.0, 0.1458, -1.995), (3.0, 0.3451, -1.97), (3.0, 0.5472, -1.924), (3.0, 0.7487, -1.855), (3.0, 0.9459, -1.762), (3.0, 1.135, -1.647), (3.0, 1.312, -1.51), (3.0, 1.473, -1.353), (3.0, 1.615, -1.18), (3.0, 1.735, -0.9941), (3.0, 1.834, -0.7986), (3.0, 1.909, -0.5977), (3.0, 1.961, -0.3954), (3.0, 1.99, -0.1952), (4.0, 2.0, 0.0), (4.0, 1.99, 0.1952), (4.0, 1.961, 0.3954), (4.0, 1.909, 0.5977), (4.0, 1.834, 0.7986), (4.0, 1.735, 0.9941), (4.0, 1.615, 1.18), (4.0, 1.473, 1.353), (4.0, 1.312, 1.51), (4.0, 1.135, 1.647), (4.0, 0.9459, 1.762), (4.0, 0.7487, 1.855), (4.0, 0.5472, 1.924), (4.0, 0.3451, 1.97), (4.0, 0.1458, 1.995), (4.0, -0.04817, 1.999), (4.0, -0.2449, 1.985), (4.0, -0.4459, 1.95), (4.0, -0.6482, 1.892), (4.0, -0.8481, 1.811), (4.0, -1.042, 1.707), (4.0, -1.225, 1.581), (4.0, -1.394, 1.434), (4.0, -1.546, 1.269), (4.0, -1.678, 1.089), (4.0, -1.787, 0.8972), (4.0, -1.874, 0.6986), (4.0, -1.937, 0.4965), (4.0, -1.978, 0.2948), (4.0, -1.998, 0.09678), (4.0, -1.998, -0.09678), (4.0, -1.978, -0.2948), (4.0, -1.937, -0.4965), (4.0, -1.874, -0.6986), (4.0, -1.787, -0.8972), (4.0, -1.678, -1.089), (4.0, -1.546, -1.269), (4.0, -1.394, -1.434), (4.0, -1.225, -1.581), (4.0, -1.042, -1.707), (4.0, -0.8481, -1.811), (4.0, -0.6482, -1.892), (4.0, -0.4459, -1.95), (4.0, -0.2449, -1.985), (4.0, -0.04817, -1.999), (4.0, 0.1458, -1.995), (4.0, 0.3451, -1.97), (4.0, 0.5472, -1.924), (4.0, 0.7487, -1.855), (4.0, 0.9459, -1.762), (4.0, 1.135, -1.647), (4.0, 1.312, -1.51), (4.0, 1.473, -1.353), (4.0, 1.615, -1.18), (4.0, 1.735, -0.9941), (4.0, 1.834, -0.7986), (4.0, 1.909, -0.5977), (4.0, 1.961, -0.3954), (4.0, 1.99, -0.1952)], [], [(0, 1, 2), (2, 3, 0), (3, 2, 4), (4, 5, 3), (5, 4, 6), (6, 7, 5), (7, 6, 8), (8, 9, 7), (9, 8, 10), (10, 11, 9), (11, 10, 12), (12, 13, 11), (13, 12, 14), (14, 15, 13), (15, 14, 16), (16, 17, 15), (17, 16, 18), (18, 19, 17), (19, 18, 20), (20, 21, 19), (21, 20, 22), (22, 23, 21), (23, 22, 24), (24, 25, 23), (25, 24, 26), (26, 27, 25), (27, 26, 28), (28, 29, 27), (29, 28, 30), (30, 31, 29), (31, 30, 32), (32, 33, 31), (33, 32, 34), (34, 35, 33), (35, 34, 36), (36, 37, 35), (37, 36, 38), (38, 39, 37), (39, 38, 40), (40, 41, 39), (41, 40, 42), (42, 43, 41), (43, 42, 44), (44, 45, 43), (45, 44, 46), (46, 47, 45), (47, 46, 48), (48, 49, 47), (49, 48, 50), (50, 51, 49), (51, 50, 52), (52, 53, 51), (53, 52, 54), (54, 55, 53), (55, 54, 56), (56, 57, 55), (57, 56, 58), (58, 59, 57), (59, 58, 60), (60, 61, 59), (61, 60, 62), (62, 63, 61), (63, 62, 64), (64, 65, 63), (65, 64, 66), (66, 67, 65), (67, 66, 68), (68, 69, 67), (69, 68, 70), (70, 71, 69), (71, 70, 72), (72, 73, 71), (73, 72, 74), (74, 75, 73), (75, 74, 76), (76, 77, 75), (77, 76, 78), (78, 79, 77), (79, 78, 80), (80, 81, 79), (81, 80, 82), (82, 83, 81), (83, 82, 84), (84, 85, 83), (85, 84, 86), (86, 87, 85), (87, 86, 88), (88, 89, 87), (89, 88, 90), (90, 91, 89), (91, 90, 92), (92, 93, 91), (93, 92, 94), (94, 95, 93), (95, 94, 96), (96, 97, 95), (97, 96, 98), (98, 99, 97), (99, 98, 100), (100, 101, 99), (101, 100, 102), (102, 103, 101), (103, 102, 104), (104, 105, 103), (105, 104, 106), (106, 107, 105), (107, 106, 108), (108, 109, 107), (109, 108, 110), (110, 111, 109), (111, 110, 112), (112, 113, 111), (113, 112, 114), (114, 115, 113), (115, 114, 116), (116, 117, 115), (117, 116, 1), (1, 0, 117), (118, 0, 3), (3, 119, 118), (119, 3, 5), (5, 120, 119), (120, 5, 7), (7, 121, 120), (121, 7, 9), (9, 122, 121), (122, 9, 11), (11, 123, 122), (123, 11, 13), (13, 124, 123), (124, 13, 15), (15, 125, 124), (125, 15, 17), (17, 126, 125), (126, 17, 19), (19, 127, 126), (127, 19, 21), (21, 128, 127), (128, 21, 23), (23, 129, 128), (129, 23, 25), (25, 130, 129), (130, 25, 27), (27, 131, 130), (131, 27, 29), (29, 132, 131), (132, 29, 31), (31, 133, 132), (133, 31, 33), (33, 134, 133), (134, 33, 35), (35, 135, 134), (135, 35, 37), (37, 136, 135), (136, 37, 39), (39, 137, 136), (137, 39, 41), (41, 138, 137), (138, 41, 43), (43, 139, 138), (139, 43, 45), (45, 140, 139), (140, 45, 47), (47, 141, 140), (141, 47, 49), (49, 142, 141), (142, 49, 51), (51, 143, 142), (143, 51, 53), (53, 144, 143), (144, 53, 55), (55, 145, 144), (145, 55, 57), (57, 146, 145), (146, 57, 59), (59, 147, 146), (147, 59, 61), (61, 148, 147), (148, 61, 63), (63, 149, 148), (149, 63, 65), (65, 150, 149), (150, 65, 67), (67, 151, 150), (151, 67, 69), (69, 152, 151), (152, 69, 71), (71, 153, 152), (153, 71, 73), (73, 154, 153), (154, 73, 75), (75, 155, 154), (155, 75, 77), (77, 156, 155), (156, 77, 79), (79, 157, 156), (157, 79, 81), (81, 158, 157), (158, 81, 83), (83, 159, 158), (159, 83, 85), (85, 160, 159), (160, 85, 87), (87, 161, 160), (161, 87, 89), (89, 162, 161), (162, 89, 91), (91, 163, 162), (163, 91, 93), (93, 164, 163), (164, 93, 95), (95, 165, 164), (165, 95, 97), (97, 166, 165), (166, 97, 99), (99, 167, 166), (167, 99, 101), (101, 168, 167), (168, 101, 103), (103, 169, 168), (169, 103, 105), (105, 170, 169), (170, 105, 107), (107, 171, 170), (171, 107, 109), (109, 172, 171), (172, 109, 111), (111, 173, 172), (173, 111, 113), (113, 174, 173), (174, 113, 115), (115, 175, 174), (175, 115, 117), (117, 176, 175), (176, 117, 0), (0, 118, 176), (177, 118, 119), (119, 178, 177), (178, 119, 120), (120, 179, 178), (179, 120, 121), (121, 180, 179), (180, 121, 122), (122, 181, 180), (181, 122, 123), (123, 182, 181), (182, 123, 124), (124, 183, 182), (183, 124, 125), (125, 184, 183), (184, 125, 126), (126, 185, 184), (185, 126, 127), (127, 186, 185), (186, 127, 128), (128, 187, 186), (187, 128, 129), (129, 188, 187), (188, 129, 130), (130, 189, 188), (189, 130, 131), (131, 190, 189), (190, 131, 132), (132, 191, 190), (191, 132, 133), (133, 192, 191), (192, 133, 134), (134, 193, 192), (193, 134, 135), (135, 194, 193), (194, 135, 136), (136, 195, 194), (195, 136, 137), (137, 196, 195), (196, 137, 138), (138, 197, 196), (197, 138, 139), (139, 198, 197), (198, 139, 140), (140, 199, 198), (199, 140, 141), (141, 200, 199), (200, 141, 142), (142, 201, 200), (201, 142, 143), (143, 202, 201), (202, 143, 144), (144, 203, 202), (203, 144, 145), (145, 204, 203), (204, 145, 146), (146, 205, 204), (205, 146, 147), (147, 206, 205), (206, 147, 148), (148, 207, 206), (207, 148, 149), (149, 208, 207), (208, 149, 150), (150, 209, 208), (209, 150, 151), (151, 210, 209), (210, 151, 152), (152, 211, 210), (211, 152, 153), (153, 212, 211), (212, 153, 154), (154, 213, 212), (213, 154, 155), (155, 214, 213), (214, 155, 156), (156, 215, 214), (215, 156, 157), (157, 216, 215), (216, 157, 158), (158, 217, 216), (217, 158, 159), (159, 218, 217), (218, 159, 160), (160, 219, 218), (219, 160, 161), (161, 220, 219), (220, 161, 162), (162, 221, 220), (221, 162, 163), (163, 222, 221), (222, 163, 164), (164, 223, 222), (223, 164, 165), (165, 224, 223), (224, 165, 166), (166, 225, 224), (225, 166, 167), (167, 226, 225), (226, 167, 168), (168, 227, 226), (227, 168, 169), (169, 228, 227), (228, 169, 170), (170, 229, 228), (229, 170, 171), (171, 230, 229), (230, 171, 172), (172, 231, 230), (231, 172, 173), (173, 232, 231), (232, 173, 174), (174, 233, 232), (233, 174, 175), (175, 234, 233), (234, 175, 176), (176, 235, 234), (235, 176, 118), (118, 177, 235), (236, 177, 178), (178, 237, 236), (237, 178, 179), (179, 238, 237), (238, 179, 180), (180, 239, 238), (239, 180, 181), (181, 240, 239), (240, 181, 182), (182, 241, 240), (241, 182, 183), (183, 242, 241), (242, 183, 184), (184, 243, 242), (243, 184, 185), (185, 244, 243), (244, 185, 186), (186, 245, 244), (245, 186, 187), (187, 246, 245), (246, 187, 188), (188, 247, 246), (247, 188, 189), (189, 248, 247), (248, 189, 190), (190, 249, 248), (249, 190, 191), (191, 250, 249), (250, 191, 192), (192, 251, 250), (251, 192, 193), (193, 252, 251), (252, 193, 194), (194, 253, 252), (253, 194, 195), (195, 254, 253), (254, 195, 196), (196, 255, 254), (255, 196, 197), (197, 256, 255), (256, 197, 198), (198, 257, 256), (257, 198, 199), (199, 258, 257), (258, 199, 200), (200, 259, 258), (259, 200, 201), (201, 260, 259), (260, 201, 202), (202, 261, 260), (261, 202, 203), (203, 262, 261), (262, 203, 204), (204, 263, 262), (263, 204, 205), (205, 264, 263), (264, 205, 206), (206, 265, 264), (265, 206, 207), (207, 266, 265), (266, 207, 208), (208, 267, 266), (267, 208, 209), (209, 268, 267), (268, 209, 210), (210, 269, 268), (269, 210, 211), (211, 270, 269), (270, 211, 212), (212, 271, 270), (271, 212, 213), (213, 272, 271), (272, 213, 214), (214, 273, 272), (273, 214, 215), (215, 274, 273), (274, 215, 216), (216, 275, 274), (275, 216, 217), (217, 276, 275), (276, 217, 218), (218, 277, 276), (277, 218, 219), (219, 278, 277), (278, 219, 220), (220, 279, 278), (279, 220, 221), (221, 280, 279), (280, 221, 222), (222, 281, 280), (281, 222, 223), (223, 282, 281), (282, 223, 224), (224, 283, 282), (283, 224, 225), (225, 284, 283), (284, 225, 226), (226, 285, 284), (285, 226, 227), (227, 286, 285), (286, 227, 228), (228, 287, 286), (287, 228, 229), (229, 288, 287), (288, 229, 230), (230, 289, 288), (289, 230, 231), (231, 290, 289), (290, 231, 232), (232, 291, 290), (291, 232, 233), (233, 292, 291), (292, 233, 234), (234, 293, 292), (293, 234, 235), (235, 294, 293), (294, 235, 177), (177, 236, 294), (295, 236, 237), (237, 296, 295), (296, 237, 238), (238, 297, 296), (297, 238, 239), (239, 298, 297), (298, 239, 240), (240, 299, 298), (299, 240, 241), (241, 300, 299), (300, 241, 242), (242, 301, 300), (301, 242, 243), (243, 302, 301), (302, 243, 244), (244, 303, 302), (303, 244, 245), (245, 304, 303), (304, 245, 246), (246, 305, 304), (305, 246, 247), (247, 306, 305), (306, 247, 248), (248, 307, 306), (307, 248, 249), (249, 308, 307), (308, 249, 250), (250, 309, 308), (309, 250, 251), (251, 310, 309), (310, 251, 252), (252, 311, 310), (311, 252, 253), (253, 312, 311), (312, 253, 254), (254, 313, 312), (313, 254, 255), (255, 314, 313), (314, 255, 256), (256, 315, 314), (315, 256, 257), (257, 316, 315), (316, 257, 258), (258, 317, 316), (317, 258, 259), (259, 318, 317), (318, 259, 260), (260, 319, 318), (319, 260, 261), (261, 320, 319), (320, 261, 262), (262, 321, 320), (321, 262, 263), (263, 322, 321), (322, 263, 264), (264, 323, 322), (323, 264, 265), (265, 324, 323), (324, 265, 266), (266, 325, 324), (325, 266, 267), (267, 326, 325), (326, 267, 268), (268, 327, 326), (327, 268, 269), (269, 328, 327), (328, 269, 270), (270, 329, 328), (329, 270, 271), (271, 330, 329), (330, 271, 272), (272, 331, 330), (331, 272, 273), (273, 332, 331), (332, 273, 274), (274, 333, 332), (333, 274, 275), (275, 334, 333), (334, 275, 276), (276, 335, 334), (335, 276, 277), (277, 336, 335), (336, 277, 278), (278, 337, 336), (337, 278, 279), (279, 338, 337), (338, 279, 280), (280, 339, 338), (339, 280, 281), (281, 340, 339), (340, 281, 282), (282, 341, 340), (341, 282, 283), (283, 342, 341), (342, 283, 284), (284, 343, 342), (343, 284, 285), (285, 344, 343), (344, 285, 286), (286, 345, 344), (345, 286, 287), (287, 346, 345), (346, 287, 288), (288, 347, 346), (347, 288, 289), (289, 348, 347), (348, 289, 290), (290, 349, 348), (349, 290, 291), (291, 350, 349), (350, 291, 292), (292, 351, 350), (351, 292, 293), (293, 352, 351), (352, 293, 294), (294, 353, 352), (353, 294, 236), (236, 295, 353), (354, 356, 355), (356, 354, 357), (357, 358, 356), (358, 357, 359), (359, 360, 358), (360, 359, 361), (361, 362, 360), (362, 361, 363), (363, 364, 362), (364, 363, 365), (365, 366, 364), (366, 365, 367), (367, 368, 366), (368, 367, 369), (369, 370, 368), (370, 369, 371), (371, 372, 370), (372, 371, 373), (373, 374, 372), (374, 373, 375), (375, 376, 374), (376, 375, 377), (377, 378, 376), (378, 377, 379), (379, 380, 378), (380, 379, 381), (381, 382, 380), (382, 381, 383), (383, 384, 382), (384, 383, 385), (385, 386, 384), (386, 385, 387), (387, 388, 386), (388, 387, 389), (389, 390, 388), (390, 389, 391), (391, 392, 390), (392, 391, 393), (393, 394, 392), (394, 393, 395), (395, 396, 394), (396, 395, 397), (397, 398, 396), (398, 397, 399), (399, 400, 398), (400, 399, 401), (401, 402, 400), (402, 401, 403), (403, 404, 402), (404, 403, 405), (405, 406, 404), (406, 405, 407), (407, 408, 406), (408, 407, 409), (409, 410, 408), (410, 409, 411), (411, 412, 410), (412, 411, 413), (413, 414, 412), (414, 413, 415), (415, 416, 414), (416, 415, 417), (417, 418, 416), (418, 417, 419), (419, 420, 418), (420, 419, 421), (421, 422, 420), (422, 421, 423), (423, 424, 422), (424, 423, 425), (425, 426, 424), (426, 425, 427), (427, 428, 426), (428, 427, 429), (429, 430, 428), (430, 429, 431), (431, 432, 430), (432, 431, 433), (433, 434, 432), (434, 433, 435), (435, 436, 434), (436, 435, 437), (437, 438, 436), (438, 437, 439), (439, 440, 438), (440, 439, 441), (441, 442, 440), (442, 441, 443), (443, 444, 442), (444, 443, 445), (445, 446, 444), (446, 445, 447), (447, 448, 446), (448, 447, 449), (449, 450, 448), (450, 449, 451), (451, 452, 450), (452, 451, 453), (453, 454, 452), (454, 453, 455), (455, 456, 454), (456, 455, 457), (457, 458, 456), (458, 457, 459), (459, 460, 458), (460, 459, 461), (461, 462, 460), (462, 461, 463), (463, 464, 462), (464, 463, 465), (465, 466, 464), (466, 465, 467), (467, 468, 466), (468, 467, 469), (469, 470, 468), (470, 469, 471), (471, 355, 470), (355, 471, 354), (472, 357, 354), (357, 472, 473), (473, 359, 357), (359, 473, 474), (474, 361, 359), (361, 474, 475), (475, 363, 361), (363, 475, 476), (476, 365, 363), (365, 476, 477), (477, 367, 365), (367, 477, 478), (478, 369, 367), (369, 478, 479), (479, 371, 369), (371, 479, 480), (480, 373, 371), (373, 480, 481), (481, 375, 373), (375, 481, 482), (482, 377, 375), (377, 482, 483), (483, 379, 377), (379, 483, 484), (484, 381, 379), (381, 484, 485), (485, 383, 381), (383, 485, 486), (486, 385, 383), (385, 486, 487), (487, 387, 385), (387, 487, 488), (488, 389, 387), (389, 488, 489), (489, 391, 389), (391, 489, 490), (490, 393, 391), (393, 490, 491), (491, 395, 393), (395, 491, 492), (492, 397, 395), (397, 492, 493), (493, 399, 397), (399, 493, 494), (494, 401, 399), (401, 494, 495), (495, 403, 401), (403, 495, 496), (496, 405, 403), (405, 496, 497), (497, 407, 405), (407, 497, 498), (498, 409, 407), (409, 498, 499), (499, 411, 409), (411, 499, 500), (500, 413, 411), (413, 500, 501), (501, 415, 413), (415, 501, 502), (502, 417, 415), (417, 502, 503), (503, 419, 417), (419, 503, 504), (504, 421, 419), (421, 504, 505), (505, 423, 421), (423, 505, 506), (506, 425, 423), (425, 506, 507), (507, 427, 425), (427, 507, 508), (508, 429, 427), (429, 508, 509), (509, 431, 429), (431, 509, 510), (510, 433, 431), (433, 510, 511), (511, 435, 433), (435, 511, 512), (512, 437, 435), (437, 512, 513), (513, 439, 437), (439, 513, 514), (514, 441, 439), (441, 514, 515), (515, 443, 441), (443, 515, 516), (516, 445, 443), (445, 516, 517), (517, 447, 445), (447, 517, 518), (518, 449, 447), (449, 518, 519), (519, 451, 449), (451, 519, 520), (520, 453, 451), (453, 520, 521), (521, 455, 453), (455, 521, 522), (522, 457, 455), (457, 522, 523), (523, 459, 457), (459, 523, 524), (524, 461, 459), (461, 524, 525), (525, 463, 461), (463, 525, 526), (526, 465, 463), (465, 526, 527), (527, 467, 465), (467, 527, 528), (528, 469, 467), (469, 528, 529), (529, 471, 469), (471, 529, 530), (530, 354, 471), (354, 530, 472), (531, 473, 472), (473, 531, 532), (532, 474, 473), (474, 532, 533), (533, 475, 474), (475, 533, 534), (534, 476, 475), (476, 534, 535), (535, 477, 476), (477, 535, 536), (536, 478, 477), (478, 536, 537), (537, 479, 478), (479, 537, 538), (538, 480, 479), (480, 538, 539), (539, 481, 480), (481, 539, 540), (540, 482, 481), (482, 540, 541), (541, 483, 482), (483, 541, 542), (542, 484, 483), (484, 542, 543), (543, 485, 484), (485, 543, 544), (544, 486, 485), (486, 544, 545), (545, 487, 486), (487, 545, 546), (546, 488, 487), (488, 546, 547), (547, 489, 488), (489, 547, 548), (548, 490, 489), (490, 548, 549), (549, 491, 490), (491, 549, 550), (550, 492, 491), (492, 550, 551), (551, 493, 492), (493, 551, 552), (552, 494, 493), (494, 552, 553), (553, 495, 494), (495, 553, 554), (554, 496, 495), (496, 554, 555), (555, 497, 496), (497, 555, 556), (556, 498, 497), (498, 556, 557), (557, 499, 498), (499, 557, 558), (558, 500, 499), (500, 558, 559), (559, 501, 500), (501, 559, 560), (560, 502, 501), (502, 560, 561), (561, 503, 502), (503, 561, 562), (562, 504, 503), (504, 562, 563), (563, 505, 504), (505, 563, 564), (564, 506, 505), (506, 564, 565), (565, 507, 506), (507, 565, 566), (566, 508, 507), (508, 566, 567), (567, 509, 508), (509, 567, 568), (568, 510, 509), (510, 568, 569), (569, 511, 510), (511, 569, 570), (570, 512, 511), (512, 570, 571), (571, 513, 512), (513, 571, 572), (572, 514, 513), (514, 572, 573), (573, 515, 514), (515, 573, 574), (574, 516, 515), (516, 574, 575), (575, 517, 516), (517, 575, 576), (576, 518, 517), (518, 576, 577), (577, 519, 518), (519, 577, 578), (578, 520, 519), (520, 578, 579), (579, 521, 520), (521, 579, 580), (580, 522, 521), (522, 580, 581), (581, 523, 522), (523, 581, 582), (582, 524, 523), (524, 582, 583), (583, 525, 524), (525, 583, 584), (584, 526, 525), (526, 584, 585), (585, 527, 526), (527, 585, 586), (586, 528, 527), (528, 586, 587), (587, 529, 528), (529, 587, 588), (588, 530, 529), (530, 588, 589), (589, 472, 530), (472, 589, 531), (590, 532, 531), (532, 590, 591), (591, 533, 532), (533, 591, 592), (592, 534, 533), (534, 592, 593), (593, 535, 534), (535, 593, 594), (594, 536, 535), (536, 594, 595), (595, 537, 536), (537, 595, 596), (596, 538, 537), (538, 596, 597), (597, 539, 538), (539, 597, 598), (598, 540, 539), (540, 598, 599), (599, 541, 540), (541, 599, 600), (600, 542, 541), (542, 600, 601), (601, 543, 542), (543, 601, 602), (602, 544, 543), (544, 602, 603), (603, 545, 544), (545, 603, 604), (604, 546, 545), (546, 604, 605), (605, 547, 546), (547, 605, 606), (606, 548, 547), (548, 606, 607), (607, 549, 548), (549, 607, 608), (608, 550, 549), (550, 608, 609), (609, 551, 550), (551, 609, 610), (610, 552, 551), (552, 610, 611), (611, 553, 552), (553, 611, 612), (612, 554, 553), (554, 612, 613), (613, 555, 554), (555, 613, 614), (614, 556, 555), (556, 614, 615), (615, 557, 556), (557, 615, 616), (616, 558, 557), (558, 616, 617), (617, 559, 558), (559, 617, 618), (618, 560, 559), (560, 618, 619), (619, 561, 560), (561, 619, 620), (620, 562, 561), (562, 620, 621), (621, 563, 562), (563, 621, 622), (622, 564, 563), (564, 622, 623), (623, 565, 564), (565, 623, 624), (624, 566, 565), (566, 624, 625), (625, 567, 566), (567, 625, 626), (626, 568, 567), (568, 626, 627), (627, 569, 568), (569, 627, 628), (628, 570, 569), (570, 628, 629), (629, 571, 570), (571, 629, 630), (630, 572, 571), (572, 630, 631), (631, 573, 572), (573, 631, 632), (632, 574, 573), (574, 632, 633), (633, 575, 574), (575, 633, 634), (634, 576, 575), (576, 634, 635), (635, 577, 576), (577, 635, 636), (636, 578, 577), (578, 636, 637), (637, 579, 578), (579, 637, 638), (638, 580, 579), (580, 638, 639), (639, 581, 580), (581, 639, 640), (640, 582, 581), (582, 640, 641), (641, 583, 582), (583, 641, 642), (642, 584, 583), (584, 642, 643), (643, 585, 584), (585, 643, 644), (644, 586, 585), (586, 644, 645), (645, 587, 586), (587, 645, 646), (646, 588, 587), (588, 646, 647), (647, 589, 588), (589, 647, 648), (648, 531, 589), (531, 648, 590), (649, 591, 590), (591, 649, 650), (650, 592, 591), (592, 650, 651), (651, 593, 592), (593, 651, 652), (652, 594, 593), (594, 652, 653), (653, 595, 594), (595, 653, 654), (654, 596, 595), (596, 654, 655), (655, 597, 596), (597, 655, 656), (656, 598, 597), (598, 656, 657), (657, 599, 598), (599, 657, 658), (658, 600, 599), (600, 658, 659), (659, 601, 600), (601, 659, 660), (660, 602, 601), (602, 660, 661), (661, 603, 602), (603, 661, 662), (662, 604, 603), (604, 662, 663), (663, 605, 604), (605, 663, 664), (664, 606, 605), (606, 664, 665), (665, 607, 606), (607, 665, 666), (666, 608, 607), (608, 666, 667), (667, 609, 608), (609, 667, 668), (668, 610, 609), (610, 668, 669), (669, 611, 610), (611, 669, 670), (670, 612, 611), (612, 670, 671), (671, 613, 612), (613, 671, 672), (672, 614, 613), (614, 672, 673), (673, 615, 614), (615, 673, 674), (674, 616, 615), (616, 674, 675), (675, 617, 616), (617, 675, 676), (676, 618, 617), (618, 676, 677), (677, 619, 618), (619, 677, 678), (678, 620, 619), (620, 678, 679), (679, 621, 620), (621, 679, 680), (680, 622, 621), (622, 680, 681), (681, 623, 622), (623, 681, 682), (682, 624, 623), (624, 682, 683), (683, 625, 624), (625, 683, 684), (684, 626, 625), (626, 684, 685), (685, 627, 626), (627, 685, 686), (686, 628, 627), (628, 686, 687), (687, 629, 628), (629, 687, 688), (688, 630, 629), (630, 688, 689), (689, 631, 630), (631, 689, 690), (690, 632, 631), (632, 690, 691), (691, 633, 632), (633, 691, 692), (692, 634, 633), (634, 692, 693), (693, 635, 634), (635, 693, 694), (694, 636, 635), (636, 694, 695), (695, 637, 636), (637, 695, 696), (696, 638, 637), (638, 696, 697), (697, 639, 638), (639, 697, 698), (698, 640, 639), (640, 698, 699), (699, 641, 640), (641, 699, 700), (700, 642, 641), (642, 700, 701), (701, 643, 642), (643, 701, 702), (702, 644, 643), (644, 702, 703), (703, 645, 644), (645, 703, 704), (704, 646, 645), (646, 704, 705), (705, 647, 646), (647, 705, 706), (706, 648, 647), (648, 706, 707), (707, 590, 648), (590, 707, 649), (708, 2, 1), (2, 708, 709), (709, 4, 2), (4, 709, 710), (710, 6, 4), (6, 710, 711), (711, 8, 6), (8, 711, 712), (712, 10, 8), (10, 712, 713), (713, 12, 10), (12, 713, 714), (714, 14, 12), (14, 714, 715), (715, 16, 14), (16, 715, 716), (716, 18, 16), (18, 716, 717), (717, 20, 18), (20, 717, 718), (718, 22, 20), (22, 718, 719), (719, 24, 22), (24, 719, 720), (720, 26, 24), (26, 720, 721), (721, 28, 26), (28, 721, 722), (722, 30, 28), (30, 722, 723), (723, 32, 30), (32, 723, 724), (724, 34, 32), (34, 724, 725), (725, 36, 34), (36, 725, 726), (726, 38, 36), (38, 726, 727), (727, 40, 38), (40, 727, 728), (728, 42, 40), (42, 728, 729), (729, 44, 42), (44, 729, 730), (730, 46, 44), (46, 730, 731), (731, 48, 46), (48, 731, 732), (732, 50, 48), (50, 732, 733), (733, 52, 50), (52, 733, 734), (734, 54, 52), (54, 734, 735), (735, 56, 54), (56, 735, 736), (736, 58, 56), (58, 736, 737), (737, 60, 58), (60, 737, 738), (738, 62, 60), (62, 738, 739), (739, 64, 62), (64, 739, 740), (740, 66, 64), (66, 740, 741), (741, 68, 66), (68, 741, 742), (742, 70, 68), (70, 742, 743), (743, 72, 70), (72, 743, 744), (744, 74, 72), (74, 744, 745), (745, 76, 74), (76, 745, 746), (746, 78, 76), (78, 746, 747), (747, 80, 78), (80, 747, 748), (748, 82, 80), (82, 748, 749), (749, 84, 82), (84, 749, 750), (750, 86, 84), (86, 750, 751), (751, 88, 86), (88, 751, 752), (752, 90, 88), (90, 752, 753), (753, 92, 90), (92, 753, 754), (754, 94, 92), (94, 754, 755), (755, 96, 94), (96, 755, 756), (756, 98, 96), (98, 756, 757), (757, 100, 98), (100, 757, 758), (758, 102, 100), (102, 758, 759), (759, 104, 102), (104, 759, 760), (760, 106, 104), (106, 760, 761), (761, 108, 106), (108, 761, 762), (762, 110, 108), (110, 762, 763), (763, 112, 110), (112, 763, 764), (764, 114, 112), (114, 764, 765), (765, 116, 114), (116, 765, 766), (766, 1, 116), (1, 766, 708), (767, 709, 708), (709, 767, 768), (768, 710, 709), (710, 768, 769), (769, 711, 710), (711, 769, 770), (770, 712, 711), (712, 770, 771), (771, 713, 712), (713, 771, 772), (772, 714, 713), (714, 772, 773), (773, 715, 714), (715, 773, 774), (774, 716, 715), (716, 774, 775), (775, 717, 716), (717, 775, 776), (776, 718, 717), (718, 776, 777), (777, 719, 718), (719, 777, 778), (778, 720, 719), (720, 778, 779), (779, 721, 720), (721, 779, 780), (780, 722, 721), (722, 780, 781), (781, 723, 722), (723, 781, 782), (782, 724, 723), (724, 782, 783), (783, 725, 724), (725, 783, 784), (784, 726, 725), (726, 784, 785), (785, 727, 726), (727, 785, 786), (786, 728, 727), (728, 786, 787), (787, 729, 728), (729, 787, 788), (788, 730, 729), (730, 788, 789), (789, 731, 730), (731, 789, 790), (790, 732, 731), (732, 790, 791), (791, 733, 732), (733, 791, 792), (792, 734, 733), (734, 792, 793), (793, 735, 734), (735, 793, 794), (794, 736, 735), (736, 794, 795), (795, 737, 736), (737, 795, 796), (796, 738, 737), (738, 796, 797), (797, 739, 738), (739, 797, 798), (798, 740, 739), (740, 798, 799), (799, 741, 740), (741, 799, 800), (800, 742, 741), (742, 800, 801), (801, 743, 742), (743, 801, 802), (802, 744, 743), (744, 802, 803), (803, 745, 744), (745, 803, 804), (804, 746, 745), (746, 804, 805), (805, 747, 746), (747, 805, 806), (806, 748, 747), (748, 806, 807), (807, 749, 748), (749, 807, 808), (808, 750, 749), (750, 808, 809), (809, 751, 750), (751, 809, 810), (810, 752, 751), (752, 810, 811), (811, 753, 752), (753, 811, 812), (812, 754, 753), (754, 812, 813), (813, 755, 754), (755, 813, 814), (814, 756, 755), (756, 814, 815), (815, 757, 756), (757, 815, 816), (816, 758, 757), (758, 816, 817), (817, 759, 758), (759, 817, 818), (818, 760, 759), (760, 818, 819), (819, 761, 760), (761, 819, 820), (820, 762, 761), (762, 820, 821), (821, 763, 762), (763, 821, 822), (822, 764, 763), (764, 822, 823), (823, 765, 764), (765, 823, 824), (824, 766, 765), (766, 824, 825), (825, 708, 766), (708, 825, 767), (826, 768, 767), (768, 826, 827), (827, 769, 768), (769, 827, 828), (828, 770, 769), (770, 828, 829), (829, 771, 770), (771, 829, 830), (830, 772, 771), (772, 830, 831), (831, 773, 772), (773, 831, 832), (832, 774, 773), (774, 832, 833), (833, 775, 774), (775, 833, 834), (834, 776, 775), (776, 834, 835), (835, 777, 776), (777, 835, 836), (836, 778, 777), (778, 836, 837), (837, 779, 778), (779, 837, 838), (838, 780, 779), (780, 838, 839), (839, 781, 780), (781, 839, 840), (840, 782, 781), (782, 840, 841), (841, 783, 782), (783, 841, 842), (842, 784, 783), (784, 842, 843), (843, 785, 784), (785, 843, 844), (844, 786, 785), (786, 844, 845), (845, 787, 786), (787, 845, 846), (846, 788, 787), (788, 846, 847), (847, 789, 788), (789, 847, 848), (848, 790, 789), (790, 848, 849), (849, 791, 790), (791, 849, 850), (850, 792, 791), (792, 850, 851), (851, 793, 792), (793, 851, 852), (852, 794, 793), (794, 852, 853), (853, 795, 794), (795, 853, 854), (854, 796, 795), (796, 854, 855), (855, 797, 796), (797, 855, 856), (856, 798, 797), (798, 856, 857), (857, 799, 798), (799, 857, 858), (858, 800, 799), (800, 858, 859), (859, 801, 800), (801, 859, 860), (860, 802, 801), (802, 860, 861), (861, 803, 802), (803, 861, 862), (862, 804, 803), (804, 862, 863), (863, 805, 804), (805, 863, 864), (864, 806, 805), (806, 864, 865), (865, 807, 806), (807, 865, 866), (866, 808, 807), (808, 866, 867), (867, 809, 808), (809, 867, 868), (868, 810, 809), (810, 868, 869), (869, 811, 810), (811, 869, 870), (870, 812, 811), (812, 870, 871), (871, 813, 812), (813, 871, 872), (872, 814, 813), (814, 872, 873), (873, 815, 814), (815, 873, 874), (874, 816, 815), (816, 874, 875), (875, 817, 816), (817, 875, 876), (876, 818, 817), (818, 876, 877), (877, 819, 818), (819, 877, 878), (878, 820, 819), (820, 878, 879), (879, 821, 820), (821, 879, 880), (880, 822, 821), (822, 880, 881), (881, 823, 822), (823, 881, 882), (882, 824, 823), (824, 882, 883), (883, 825, 824), (825, 883, 884), (884, 767, 825), (767, 884, 826), (885, 827, 826), (827, 885, 886), (886, 828, 827), (828, 886, 887), (887, 829, 828), (829, 887, 888), (888, 830, 829), (830, 888, 889), (889, 831, 830), (831, 889, 890), (890, 832, 831), (832, 890, 891), (891, 833, 832), (833, 891, 892), (892, 834, 833), (834, 892, 893), (893, 835, 834), (835, 893, 894), (894, 836, 835), (836, 894, 895), (895, 837, 836), (837, 895, 896), (896, 838, 837), (838, 896, 897), (897, 839, 838), (839, 897, 898), (898, 840, 839), (840, 898, 899), (899, 841, 840), (841, 899, 900), (900, 842, 841), (842, 900, 901), (901, 843, 842), (843, 901, 902), (902, 844, 843), (844, 902, 903), (903, 845, 844), (845, 903, 904), (904, 846, 845), (846, 904, 905), (905, 847, 846), (847, 905, 906), (906, 848, 847), (848, 906, 907), (907, 849, 848), (849, 907, 908), (908, 850, 849), (850, 908, 909), (909, 851, 850), (851, 909, 910), (910, 852, 851), (852, 910, 911), (911, 853, 852), (853, 911, 912), (912, 854, 853), (854, 912, 913), (913, 855, 854), (855, 913, 914), (914, 856, 855), (856, 914, 915), (915, 857, 856), (857, 915, 916), (916, 858, 857), (858, 916, 917), (917, 859, 858), (859, 917, 918), (918, 860, 859), (860, 918, 919), (919, 861, 860), (861, 919, 920), (920, 862, 861), (862, 920, 921), (921, 863, 862), (863, 921, 922), (922, 864, 863), (864, 922, 923), (923, 865, 864), (865, 923, 924), (924, 866, 865), (866, 924, 925), (925, 867, 866), (867, 925, 926), (926, 868, 867), (868, 926, 927), (927, 869, 868), (869, 927, 928), (928, 870, 869), (870, 928, 929), (929, 871, 870), (871, 929, 930), (930, 872, 871), (872, 930, 931), (931, 873, 872), (873, 931, 932), (932, 874, 873), (874, 932, 933), (933, 875, 874), (875, 933, 934), (934, 876, 875), (876, 934, 935), (935, 877, 876), (877, 935, 936), (936, 878, 877), (878, 936, 937), (937, 879, 878), (879, 937, 938), (938, 880, 879), (880, 938, 939), (939, 881, 880), (881, 939, 940), (940, 882, 881), (882, 940, 941), (941, 883, 882), (883, 941, 942), (942, 884, 883), (884, 942, 943), (943, 826, 884), (826, 943, 885), (355, 886, 885), (886, 355, 356), (356, 887, 886), (887, 356, 358), (358, 888, 887), (888, 358, 360), (360, 889, 888), (889, 360, 362), (362, 890, 889), (890, 362, 364), (364, 891, 890), (891, 364, 366), (366, 892, 891), (892, 366, 368), (368, 893, 892), (893, 368, 370), (370, 894, 893), (894, 370, 372), (372, 895, 894), (895, 372, 374), (374, 896, 895), (896, 374, 376), (376, 897, 896), (897, 376, 378), (378, 898, 897), (898, 378, 380), (380, 899, 898), (899, 380, 382), (382, 900, 899), (900, 382, 384), (384, 901, 900), (901, 384, 386), (386, 902, 901), (902, 386, 388), (388, 903, 902), (903, 388, 390), (390, 904, 903), (904, 390, 392), (392, 905, 904), (905, 392, 394), (394, 906, 905), (906, 394, 396), (396, 907, 906), (907, 396, 398), (398, 908, 907), (908, 398, 400), (400, 909, 908), (909, 400, 402), (402, 910, 909), (910, 402, 404), (404, 911, 910), (911, 404, 406), (406, 912, 911), (912, 406, 408), (408, 913, 912), (913, 408, 410), (410, 914, 913), (914, 410, 412), (412, 915, 914), (915, 412, 414), (414, 916, 915), (916, 414, 416), (416, 917, 916), (917, 416, 418), (418, 918, 917), (918, 418, 420), (420, 919, 918), (919, 420, 422), (422, 920, 919), (920, 422, 424), (424, 921, 920), (921, 424, 426), (426, 922, 921), (922, 426, 428), (428, 923, 922), (923, 428, 430), (430, 924, 923), (924, 430, 432), (432, 925, 924), (925, 432, 434), (434, 926, 925), (926, 434, 436), (436, 927, 926), (927, 436, 438), (438, 928, 927), (928, 438, 440), (440, 929, 928), (929, 440, 442), (442, 930, 929), (930, 442, 444), (444, 931, 930), (931, 444, 446), (446, 932, 931), (932, 446, 448), (448, 933, 932), (933, 448, 450), (450, 934, 933), (934, 450, 452), (452, 935, 934), (935, 452, 454), (454, 936, 935), (936, 454, 456), (456, 937, 936), (937, 456, 458), (458, 938, 937), (938, 458, 460), (460, 939, 938), (939, 460, 462), (462, 940, 939), (940, 462, 464), (464, 941, 940), (941, 464, 466), (466, 942, 941), (942, 466, 468), (468, 943, 942), (943, 468, 470), (470, 885, 943), (885, 470, 355), (944, 295, 296), (296, 945, 944), (945, 296, 297), (297, 946, 945), (946, 297, 298), (298, 947, 946), (947, 298, 299), (299, 948, 947), (948, 299, 300), (300, 949, 948), (949, 300, 301), (301, 950, 949), (950, 301, 302), (302, 951, 950), (951, 302, 303), (303, 952, 951), (952, 303, 304), (304, 953, 952), (953, 304, 305), (305, 954, 953), (954, 305, 306), (306, 955, 954), (955, 306, 307), (307, 956, 955), (956, 307, 308), (308, 957, 956), (957, 308, 309), (309, 958, 957), (958, 309, 310), (310, 959, 958), (959, 310, 311), (311, 960, 959), (960, 311, 312), (312, 961, 960), (961, 312, 313), (313, 962, 961), (962, 313, 314), (314, 963, 962), (963, 314, 315), (315, 964, 963), (964, 315, 316), (316, 965, 964), (965, 316, 317), (317, 966, 965), (966, 317, 318), (318, 967, 966), (967, 318, 319), (319, 968, 967), (968, 319, 320), (320, 969, 968), (969, 320, 321), (321, 970, 969), (970, 321, 322), (322, 971, 970), (971, 322, 323), (323, 972, 971), (972, 323, 324), (324, 973, 972), (973, 324, 325), (325, 974, 973), (974, 325, 326), (326, 975, 974), (975, 326, 327), (327, 976, 975), (976, 327, 328), (328, 977, 976), (977, 328, 329), (329, 978, 977), (978, 329, 330), (330, 979, 978), (979, 330, 331), (331, 980, 979), (980, 331, 332), (332, 981, 980), (981, 332, 333), (333, 982, 981), (982, 333, 334), (334, 983, 982), (983, 334, 335), (335, 984, 983), (984, 335, 336), (336, 985, 984), (985, 336, 337), (337, 986, 985), (986, 337, 338), (338, 987, 986), (987, 338, 339), (339, 988, 987), (988, 339, 340), (340, 989, 988), (989, 340, 341), (341, 990, 989), (990, 341, 342), (342, 991, 990), (991, 342, 343), (343, 992, 991), (992, 343, 344), (344, 993, 992), (993, 344, 345), (345, 994, 993), (994, 345, 346), (346, 995, 994), (995, 346, 347), (347, 996, 995), (996, 347, 348), (348, 997, 996), (997, 348, 349), (349, 998, 997), (998, 349, 350), (350, 999, 998), (999, 350, 351), (351, 1000, 999), (1000, 351, 352), (352, 1001, 1000), (1001, 352, 353), (353, 1002, 1001), (1002, 353, 295), (295, 944, 1002), (1003, 944, 945), (945, 1004, 1003), (1004, 945, 946), (946, 1005, 1004), (1005, 946, 947), (947, 1006, 1005), (1006, 947, 948), (948, 1007, 1006), (1007, 948, 949), (949, 1008, 1007), (1008, 949, 950), (950, 1009, 1008), (1009, 950, 951), (951, 1010, 1009), (1010, 951, 952), (952, 1011, 1010), (1011, 952, 953), (953, 1012, 1011), (1012, 953, 954), (954, 1013, 1012), (1013, 954, 955), (955, 1014, 1013), (1014, 955, 956), (956, 1015, 1014), (1015, 956, 957), (957, 1016, 1015), (1016, 957, 958), (958, 1017, 1016), (1017, 958, 959), (959, 1018, 1017), (1018, 959, 960), (960, 1019, 1018), (1019, 960, 961), (961, 1020, 1019), (1020, 961, 962), (962, 1021, 1020), (1021, 962, 963), (963, 1022, 1021), (1022, 963, 964), (964, 1023, 1022), (1023, 964, 965), (965, 1024, 1023), (1024, 965, 966), (966, 1025, 1024), (1025, 966, 967), (967, 1026, 1025), (1026, 967, 968), (968, 1027, 1026), (1027, 968, 969), (969, 1028, 1027), (1028, 969, 970), (970, 1029, 1028), (1029, 970, 971), (971, 1030, 1029), (1030, 971, 972), (972, 1031, 1030), (1031, 972, 973), (973, 1032, 1031), (1032, 973, 974), (974, 1033, 1032), (1033, 974, 975), (975, 1034, 1033), (1034, 975, 976), (976, 1035, 1034), (1035, 976, 977), (977, 1036, 1035), (1036, 977, 978), (978, 1037, 1036), (1037, 978, 979), (979, 1038, 1037), (1038, 979, 980), (980, 1039, 1038), (1039, 980, 981), (981, 1040, 1039), (1040, 981, 982), (982, 1041, 1040), (1041, 982, 983), (983, 1042, 1041), (1042, 983, 984), (984, 1043, 1042), (1043, 984, 985), (985, 1044, 1043), (1044, 985, 986), (986, 1045, 1044), (1045, 986, 987), (987, 1046, 1045), (1046, 987, 988), (988, 1047, 1046), (1047, 988, 989), (989, 1048, 1047), (1048, 989, 990), (990, 1049, 1048), (1049, 990, 991), (991, 1050, 1049), (1050, 991, 992), (992, 1051, 1050), (1051, 992, 993), (993, 1052, 1051), (1052, 993, 994), (994, 1053, 1052), (1053, 994, 995), (995, 1054, 1053), (1054, 995, 996), (996, 1055, 1054), (1055, 996, 997), (997, 1056, 1055), (1056, 997, 998), (998, 1057, 1056), (1057, 998, 999), (999, 1058, 1057), (1058, 999, 1000), (1000, 1059, 1058), (1059, 1000, 1001), (1001, 1060, 1059), (1060, 1001, 1002), (1002, 1061, 1060), (1061, 1002, 944), (944, 1003, 1061), (1062, 1003, 1004), (1004, 1063, 1062), (1063, 1004, 1005), (1005, 1064, 1063), (1064, 1005, 1006), (1006, 1065, 1064), (1065, 1006, 1007), (1007, 1066, 1065), (1066, 1007, 1008), (1008, 1067, 1066), (1067, 1008, 1009), (1009, 1068, 1067), (1068, 1009, 1010), (1010, 1069, 1068), (1069, 1010, 1011), (1011, 1070, 1069), (1070, 1011, 1012), (1012, 1071, 1070), (1071, 1012, 1013), (1013, 1072, 1071), (1072, 1013, 1014), (1014, 1073, 1072), (1073, 1014, 1015), (1015, 1074, 1073), (1074, 1015, 1016), (1016, 1075, 1074), (1075, 1016, 1017), (1017, 1076, 1075), (1076, 1017, 1018), (1018, 1077, 1076), (1077, 1018, 1019), (1019, 1078, 1077), (1078, 1019, 1020), (1020, 1079, 1078), (1079, 1020, 1021), (1021, 1080, 1079), (1080, 1021, 1022), (1022, 1081, 1080), (1081, 1022, 1023), (1023, 1082, 1081), (1082, 1023, 1024), (1024, 1083, 1082), (1083, 1024, 1025), (1025, 1084, 1083), (1084, 1025, 1026), (1026, 1085, 1084), (1085, 1026, 1027), (1027, 1086, 1085), (1086, 1027, 1028), (1028, 1087, 1086), (1087, 1028, 1029), (1029, 1088, 1087), (1088, 1029, 1030), (1030, 1089, 1088), (1089, 1030, 1031), (1031, 1090, 1089), (1090, 1031, 1032), (1032, 1091, 1090), (1091, 1032, 1033), (1033, 1092, 1091), (1092, 1033, 1034), (1034, 1093, 1092), (1093, 1034, 1035), (1035, 1094, 1093), (1094, 1035, 1036), (1036, 1095, 1094), (1095, 1036, 1037), (1037, 1096, 1095), (1096, 1037, 1038), (1038, 1097, 1096), (1097, 1038, 1039), (1039, 1098, 1097), (1098, 1039, 1040), (1040, 1099, 1098), (1099, 1040, 1041), (1041, 1100, 1099), (1100, 1041, 1042), (1042, 1101, 1100), (1101, 1042, 1043), (1043, 1102, 1101), (1102, 1043, 1044), (1044, 1103, 1102), (1103, 1044, 1045), (1045, 1104, 1103), (1104, 1045, 1046), (1046, 1105, 1104), (1105, 1046, 1047), (1047, 1106, 1105), (1106, 1047, 1048), (1048, 1107, 1106), (1107, 1048, 1049), (1049, 1108, 1107), (1108, 1049, 1050), (1050, 1109, 1108), (1109, 1050, 1051), (1051, 1110, 1109), (1110, 1051, 1052), (1052, 1111, 1110), (1111, 1052, 1053), (1053, 1112, 1111), (1112, 1053, 1054), (1054, 1113, 1112), (1113, 1054, 1055), (1055, 1114, 1113), (1114, 1055, 1056), (1056, 1115, 1114), (1115, 1056, 1057), (1057, 1116, 1115), (1116, 1057, 1058), (1058, 1117, 1116), (1117, 1058, 1059), (1059, 1118, 1117), (1118, 1059, 1060), (1060, 1119, 1118), (1119, 1060, 1061), (1061, 1120, 1119), (1120, 1061, 1003), (1003, 1062, 1120), (1121, 1062, 1063), (1063, 1122, 1121), (1122, 1063, 1064), (1064, 1123, 1122), (1123, 1064, 1065), (1065, 1124, 1123), (1124, 1065, 1066), (1066, 1125, 1124), (1125, 1066, 1067), (1067, 1126, 1125), (1126, 1067, 1068), (1068, 1127, 1126), (1127, 1068, 1069), (1069, 1128, 1127), (1128, 1069, 1070), (1070, 1129, 1128), (1129, 1070, 1071), (1071, 1130, 1129), (1130, 1071, 1072), (1072, 1131, 1130), (1131, 1072, 1073), (1073, 1132, 1131), (1132, 1073, 1074), (1074, 1133, 1132), (1133, 1074, 1075), (1075, 1134, 1133), (1134, 1075, 1076), (1076, 1135, 1134), (1135, 1076, 1077), (1077, 1136, 1135), (1136, 1077, 1078), (1078, 1137, 1136), (1137, 1078, 1079), (1079, 1138, 1137), (1138, 1079, 1080), (1080, 1139, 1138), (1139, 1080, 1081), (1081, 1140, 1139), (1140, 1081, 1082), (1082, 1141, 1140), (1141, 1082, 1083), (1083, 1142, 1141), (1142, 1083, 1084), (1084, 1143, 1142), (1143, 1084, 1085), (1085, 1144, 1143), (1144, 1085, 1086), (1086, 1145, 1144), (1145, 1086, 1087), (1087, 1146, 1145), (1146, 1087, 1088), (1088, 1147, 1146), (1147, 1088, 1089), (1089, 1148, 1147), (1148, 1089, 1090), (1090, 1149, 1148), (1149, 1090, 1091), (1091, 1150, 1149), (1150, 1091, 1092), (1092, 1151, 1150), (1151, 1092, 1093), (1093, 1152, 1151), (1152, 1093, 1094), (1094, 1153, 1152), (1153, 1094, 1095), (1095, 1154, 1153), (1154, 1095, 1096), (1096, 1155, 1154), (1155, 1096, 1097), (1097, 1156, 1155), (1156, 1097, 1098), (1098, 1157, 1156), (1157, 1098, 1099), (1099, 1158, 1157), (1158, 1099, 1100), (1100, 1159, 1158), (1159, 1100, 1101), (1101, 1160, 1159), (1160, 1101, 1102), (1102, 1161, 1160), (1161, 1102, 1103), (1103, 1162, 1161), (1162, 1103, 1104), (1104, 1163, 1162), (1163, 1104, 1105), (1105, 1164, 1163), (1164, 1105, 1106), (1106, 1165, 1164), (1165, 1106, 1107), (1107, 1166, 1165), (1166, 1107, 1108), (1108, 1167, 1166), (1167, 1108, 1109), (1109, 1168, 1167), (1168, 1109, 1110), (1110, 1169, 1168), (1169, 1110, 1111), (1111, 1170, 1169), (1170, 1111, 1112), (1112, 1171, 1170), (1171, 1112, 1113), (1113, 1172, 1171), (1172, 1113, 1114), (1114, 1173, 1172), (1173, 1114, 1115), (1115, 1174, 1173), (1174, 1115, 1116), (1116, 1175, 1174), (1175, 1116, 1117), (1117, 1176, 1175), (1176, 1117, 1118), (1118, 1177, 1176), (1177, 1118, 1119), (1119, 1178, 1177), (1178, 1119, 1120), (1120, 1179, 1178), (1179, 1120, 1062), (1062, 1121, 1179), (649, 1121, 1122), (1122, 650, 649), (650, 1122, 1123), (1123, 651, 650), (651, 1123, 1124), (1124, 652, 651), (652, 1124, 1125), (1125, 653, 652), (653, 1125, 1126), (1126, 654, 653), (654, 1126, 1127), (1127, 655, 654), (655, 1127, 1128), (1128, 656, 655), (656, 1128, 1129), (1129, 657, 656), (657, 1129, 1130), (1130, 658, 657), (658, 1130, 1131), (1131, 659, 658), (659, 1131, 1132), (1132, 660, 659), (660, 1132, 1133), (1133, 661, 660), (661, 1133, 1134), (1134, 662, 661), (662, 1134, 1135), (1135, 663, 662), (663, 1135, 1136), (1136, 664, 663), (664, 1136, 1137), (1137, 665, 664), (665, 1137, 1138), (1138, 666, 665), (666, 1138, 1139), (1139, 667, 666), (667, 1139, 1140), (1140, 668, 667), (668, 1140, 1141), (1141, 669, 668), (669, 1141, 1142), (1142, 670, 669), (670, 1142, 1143), (1143, 671, 670), (671, 1143, 1144), (1144, 672, 671), (672, 1144, 1145), (1145, 673, 672), (673, 1145, 1146), (1146, 674, 673), (674, 1146, 1147), (1147, 675, 674), (675, 1147, 1148), (1148, 676, 675), (676, 1148, 1149), (1149, 677, 676), (677, 1149, 1150), (1150, 678, 677), (678, 1150, 1151), (1151, 679, 678), (679, 1151, 1152), (1152, 680, 679), (680, 1152, 1153), (1153, 681, 680), (681, 1153, 1154), (1154, 682, 681), (682, 1154, 1155), (1155, 683, 682), (683, 1155, 1156), (1156, 684, 683), (684, 1156, 1157), (1157, 685, 684), (685, 1157, 1158), (1158, 686, 685), (686, 1158, 1159), (1159, 687, 686), (687, 1159, 1160), (1160, 688, 687), (688, 1160, 1161), (1161, 689, 688), (689, 1161, 1162), (1162, 690, 689), (690, 1162, 1163), (1163, 691, 690), (691, 1163, 1164), (1164, 692, 691), (692, 1164, 1165), (1165, 693, 692), (693, 1165, 1166), (1166, 694, 693), (694, 1166, 1167), (1167, 695, 694), (695, 1167, 1168), (1168, 696, 695), (696, 1168, 1169), (1169, 697, 696), (697, 1169, 1170), (1170, 698, 697), (698, 1170, 1171), (1171, 699, 698), (699, 1171, 1172), (1172, 700, 699), (700, 1172, 1173), (1173, 701, 700), (701, 1173, 1174), (1174, 702, 701), (702, 1174, 1175), (1175, 703, 702), (703, 1175, 1176), (1176, 704, 703), (704, 1176, 1177), (1177, 705, 704), (705, 1177, 1178), (1178, 706, 705), (706, 1178, 1179), (1179, 707, 706), (707, 1179, 1121), (1121, 649, 707)])
me_tube.polygons.foreach_set('use_smooth', [True] * 2360)
me_tube.use_remesh_fix_poles = True
me_tube.use_remesh_preserve_attributes = False
me_tube.use_mirror_vertex_groups = False
me_tube.update()

# ---- objects
ob_light = bpy.data.objects.new('Light', light_light)
ob_camera = bpy.data.objects.new('Camera', cam_camera)
ob_tube = bpy.data.objects.new('Tube', me_tube)

# ---- transforms, parenting, visibility, modifiers, constraints
ob_light.location = (4.076, 1.005, 5.904)
ob_light.rotation_euler = (0.6503, 0.05522, 1.866)
ob_light.lock_rotations_4d = False
ob_light.empty_display_type = 'ARROWS'
ob_light.color = (0.0, 0.0, 0.0, 0.0)
ob_light.lineart.crease_threshold = 0.0
ob_camera.location = (7.359, -6.926, 4.958)
ob_camera.rotation_euler = (1.109, 0.0, 0.8149)
ob_camera.lock_rotations_4d = False
ob_camera.empty_display_type = 'ARROWS'
ob_camera.color = (0.0, 0.0, 0.0, 0.0)
ob_camera.display_type = 'WIRE'
ob_camera.lineart.crease_threshold = 0.0
ob_tube.location = (0.0, 0.0, 0.0)
ob_tube.lineart.crease_threshold = 0.0
_m = ob_tube.modifiers.new('Auto Smooth', 'NODES')
_m.node_group = ng_auto_smooth
_gi = [s.identifier for s in ng_auto_smooth.interface.items_tree if s.item_type == 'SOCKET' and s.in_out == 'INPUT']
_m[_gi[1]] = 0.5236  # Angle

# ---- collection membership
col_collection.objects.link(ob_light)
col_collection.objects.link(ob_camera)
col_collection.objects.link(ob_tube)

# ---- scene / render settings (as saved in the file)
scene.camera = ob_camera
scene.frame_start = 1; scene.frame_end = 250; scene.frame_set(1)
scene.render.engine = 'BLENDER_EEVEE_NEXT'
scene.cycles.use_denoising = False
scene.cycles.samples = 128
scene.cycles.sampling_pattern = 'TABULATED_SOBOL'
scene.cycles.use_adaptive_sampling = False
scene.cycles.use_light_tree = False
scene.view_settings.view_transform = 'Filmic'
bpy.context.view_layer.update()

